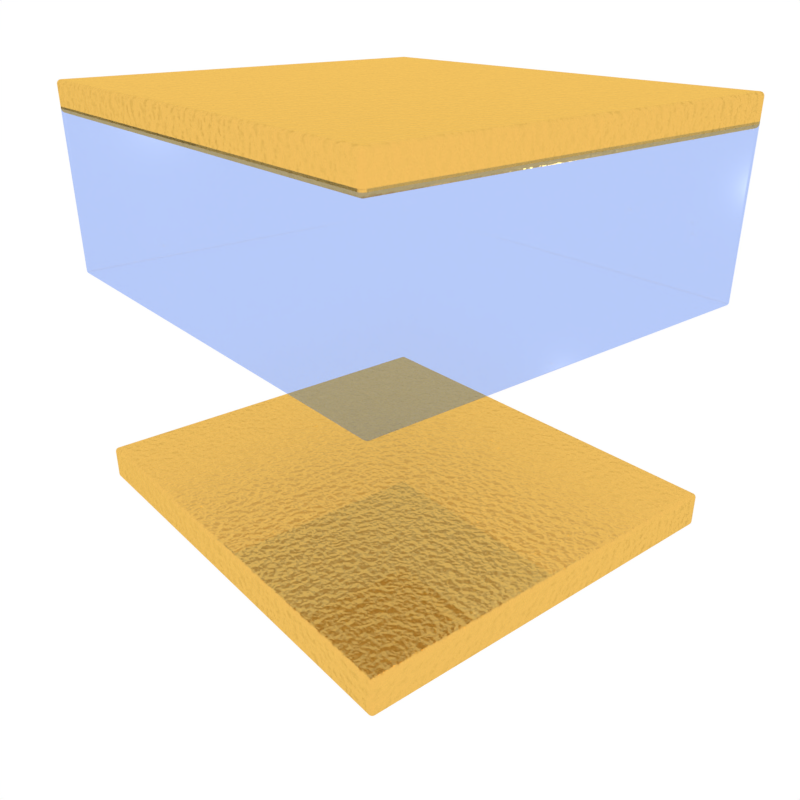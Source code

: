 # Source: QC_3D.blend  (saved by Blender 2.80.75; exported with 4.5.12 LTS)
import bpy
from mathutils import Matrix  # noqa: F401  (used for matrix-valued properties, if any)

bpy.ops.wm.read_factory_settings(use_empty=True)
scene = bpy.context.scene
scene.name = 'Scene'

# ---- collections
col_collection_1 = bpy.data.collections.new('Collection 1'); scene.collection.children.link(col_collection_1)
col_si_xyz = bpy.data.collections.new('Si.xyz'); scene.collection.children.link(col_si_xyz)
col_silicon = bpy.data.collections.new('Silicon'); col_si_xyz.children.link(col_silicon)
col_silicon_atom = bpy.data.collections.new('Silicon_atom'); col_silicon.children.link(col_silicon_atom)
col_gnr_xyz = bpy.data.collections.new('GNR.xyz'); scene.collection.children.link(col_gnr_xyz)
col_carbon = bpy.data.collections.new('Carbon'); col_gnr_xyz.children.link(col_carbon)
col_carbon_atom = bpy.data.collections.new('Carbon_atom'); col_carbon.children.link(col_carbon_atom)

# ---- materials (node trees are filled in below, after node groups)
mat_material = bpy.data.materials.new('Material')
mat_gold_001 = bpy.data.materials.new('Gold.001')
mat_gold_001.alpha_threshold = 0.0
mat_gold_001.roughness = 0.5
mat_material_005 = bpy.data.materials.new('Material.005')
mat_material_005.alpha_threshold = 0.0
mat_material_005.roughness = 0.5
mat_material_001 = bpy.data.materials.new('Material.001')
mat_carbon = bpy.data.materials.new('Carbon')
mat_carbon.diffuse_color = (0.56, 0.56, 0.56, 1.0)

# ---- material node trees
mat_material.use_nodes = True; mat_material.node_tree.nodes.clear()
_N = mat_material.node_tree.nodes; _L = mat_material.node_tree.links
n0 = _N.new('ShaderNodeOutputMaterial'); n0.name = 'Material Output'; n0.location = (300, 300)
n1 = _N.new('ShaderNodeBsdfPrincipled'); n1.name = 'Principled BSDF'; n1.location = (10, 300)
n1.distribution = 'GGX'
n1.subsurface_method = 'BURLEY'
n1.inputs[0].default_value = (0.7765, 0.1897, 0.8, 1.0)
n1.inputs[2].default_value = 0.418
n1.inputs[3].default_value = 1.45
n1.inputs[8].default_value = 1.0
n1.inputs[10].default_value = 0.07377
n1.inputs[13].default_value = 0.3197
n1.inputs[27].default_value = (0.0, 0.0, 0.0, 1.0)
n1.inputs[28].default_value = 1.0
_L.new(n1.outputs[0], n0.inputs[0])
n0.is_active_output = True
mat_gold_001.use_nodes = True; mat_gold_001.node_tree.nodes.clear()
_N = mat_gold_001.node_tree.nodes; _L = mat_gold_001.node_tree.links
n0 = _N.new('NodeFrame'); n0.name = 'Frame'; n0.location = (32, 942)
n0.label = 'Simple'
n0.width = 210
n1 = _N.new('NodeFrame'); n1.name = 'Frame.001'; n1.location = (-655, 503)
n1.label = 'Mix'
n1.width = 1395
n2 = _N.new('ShaderNodeOutputMaterial'); n2.name = 'Material Output'; n2.location = (785, 333)
n3 = _N.new('ShaderNodeBsdfAnisotropic'); n3.name = 'Glossy BSDF'; n3.location = (30, -30)
n3.distribution = 'GGX'
n3.inputs[0].default_value = (0.7991, 0.3864, 0.07227, 1.0)
n3.inputs[1].default_value = 0.0
n4 = _N.new('ShaderNodeBsdfAnisotropic'); n4.name = 'Glossy BSDF.001'; n4.location = (583, -170)
n4.distribution = 'GGX'
n4.inputs[0].default_value = (0.7991, 0.3864, 0.07227, 1.0)
n4.inputs[1].default_value = 0.0
n5 = _N.new('ShaderNodeLayerWeight'); n5.name = 'Layer Weight'; n5.location = (585, -30)
n6 = _N.new('ShaderNodeMixShader'); n6.name = 'Mix Shader'; n6.location = (1005, -255)
n7 = _N.new('ShaderNodeBsdfAnisotropic'); n7.name = 'Glossy BSDF.002'; n7.location = (798, -345)
n7.distribution = 'GGX'
n7.inputs[0].default_value = (1.0, 0.5682, 0.09226, 1.0)
n7.inputs[1].default_value = 0.7071
n8 = _N.new('ShaderNodeBsdfAnisotropic'); n8.name = 'Glossy BSDF.003'; n8.location = (773, -414)
n8.distribution = 'GGX'
n8.inputs[0].default_value = (1.0, 0.6553, 0.1665, 1.0)
n8.inputs[1].default_value = 0.3162
n9 = _N.new('ShaderNodeTexVoronoi'); n9.name = 'Voronoi Texture'; n9.location = (251, -102)
n10 = _N.new('ShaderNodeTexNoise'); n10.name = 'Noise Texture'; n10.location = (30, -199)
n10.inputs[2].default_value = 5.9
n10.inputs[3].default_value = 1.4
n10.inputs[8].default_value = 0.2
n11 = _N.new('ShaderNodeMixShader'); n11.name = 'Mix Shader.001'; n11.location = (1225, -246)
n12 = _N.new('ShaderNodeBump'); n12.name = 'Bump'; n12.location = (349, -254)
n12.inputs[0].default_value = 0.2091
n12.inputs[1].default_value = 1.3
n12.inputs[2].default_value = 1.0
n13 = _N.new('ShaderNodeMapping'); n13.name = 'Mapping'; n13.location = (-1062, 329)
n13.vector_type = 'TEXTURE'
n14 = _N.new('ShaderNodeTexCoord'); n14.name = 'Texture Coordinate'; n14.location = (-1246, 334)
n3.parent = n0
n4.parent = n1
n5.parent = n1
n6.parent = n1
n7.parent = n1
n8.parent = n1
n9.parent = n1
n10.parent = n1
n11.parent = n1
n12.parent = n1
_L.new(n5.outputs[1], n6.inputs[0])
_L.new(n4.outputs[0], n6.inputs[1])
_L.new(n7.outputs[0], n6.inputs[2])
_L.new(n6.outputs[0], n11.inputs[1])
_L.new(n11.outputs[0], n2.inputs[0])
_L.new(n8.outputs[0], n11.inputs[2])
_L.new(n12.outputs[0], n7.inputs[4])
_L.new(n12.outputs[0], n8.inputs[4])
_L.new(n12.outputs[0], n5.inputs[1])
_L.new(n10.outputs[1], n12.inputs[3])
_L.new(n13.outputs[0], n10.inputs[0])
_L.new(n14.outputs[3], n13.inputs[0])
n2.is_active_output = True
mat_material_005.use_nodes = True; mat_material_005.node_tree.nodes.clear()
_N = mat_material_005.node_tree.nodes; _L = mat_material_005.node_tree.links
n0 = _N.new('ShaderNodeOutputMaterial'); n0.name = 'Material Output'; n0.location = (460, 300)
n1 = _N.new('ShaderNodeMixShader'); n1.name = 'Mix Shader'; n1.location = (240, 338)
n1.inputs[0].default_value = 0.8947
n2 = _N.new('ShaderNodeBsdfTransparent'); n2.name = 'Transparent BSDF'; n2.location = (-46, 200)
n2.inputs[0].default_value = (0.6657, 0.7614, 1.0, 1.0)
n3 = _N.new('ShaderNodeBsdfDiffuse'); n3.name = 'Diffuse BSDF'; n3.location = (-289, 323)
n3.width = 184
n4 = _N.new('ShaderNodeBsdfAnisotropic'); n4.name = 'Glossy BSDF'; n4.location = (-42, 374)
n4.distribution = 'GGX'
n4.inputs[1].default_value = 0.2511
_L.new(n1.outputs[0], n0.inputs[0])
_L.new(n2.outputs[0], n1.inputs[2])
_L.new(n4.outputs[0], n1.inputs[1])
n0.is_active_output = True
mat_material_001.use_nodes = True; mat_material_001.node_tree.nodes.clear()
_N = mat_material_001.node_tree.nodes; _L = mat_material_001.node_tree.links
n0 = _N.new('ShaderNodeOutputMaterial'); n0.name = 'Material Output'; n0.location = (300, 300)
n1 = _N.new('ShaderNodeBsdfPrincipled'); n1.name = 'Principled BSDF'; n1.location = (10, 300)
n1.distribution = 'GGX'
n1.subsurface_method = 'BURLEY'
n1.inputs[0].default_value = (0.3227, 0.3227, 0.3227, 1.0)
n1.inputs[2].default_value = 0.418
n1.inputs[3].default_value = 1.45
n1.inputs[8].default_value = 1.0
n1.inputs[10].default_value = 0.07377
n1.inputs[13].default_value = 0.3197
n1.inputs[27].default_value = (0.0, 0.0, 0.0, 1.0)
n1.inputs[28].default_value = 1.0
_L.new(n1.outputs[0], n0.inputs[0])
n0.is_active_output = True

# ---- world
world_world = bpy.data.worlds.new('World'); scene.world = world_world
world_world.use_nodes = True; world_world.node_tree.nodes.clear()
_N = world_world.node_tree.nodes; _L = world_world.node_tree.links
n0 = _N.new('ShaderNodeOutputWorld'); n0.name = 'World Output'; n0.location = (300, 300)
n1 = _N.new('ShaderNodeBackground'); n1.name = 'Background'; n1.location = (10, 300)
n1.inputs[0].default_value = (1.0, 1.0, 1.0, 1.0)
_L.new(n1.outputs[0], n0.inputs[0])
n0.is_active_output = True
world_world.color = (0.05088, 0.05088, 0.05088)
world_world.use_sun_shadow = False
world_world.sun_shadow_jitter_overblur = 0.0
world_world.cycles.sampling_method = 'MANUAL'

# ---- cameras
cam_camera = bpy.data.cameras.new('Camera')
cam_camera.clip_end = 100.0
cam_camera.lens = 35.0
cam_camera.sensor_width = 32.0
cam_camera.sensor_height = 18.0
cam_camera.ortho_scale = 7.314
cam_camera.dof.focus_distance = 0.0

# ---- lights
light_lamp = bpy.data.lights.new('Lamp', 'POINT')
light_lamp.transmission_factor = 0.0
light_lamp.cutoff_distance = 30.0
light_lamp.energy = 100.0
light_lamp.shadow_buffer_clip_start = 1.001
light_lamp.shadow_soft_size = 0.1
light_lamp.shadow_maximum_resolution = 0.006
light_lamp.use_absolute_resolution = True

# ---- meshes
me_mesh_silicon = bpy.data.meshes.new('Mesh_Silicon')
me_mesh_silicon.from_pydata([(-25.51, -25.51, -2.925), (-22.75, -25.51, -2.925), (-19.99, -25.51, -2.925), (-17.24, -25.51, -2.925), (-14.48, -25.51, -2.925), (-11.72, -25.51, -2.925), (-8.963, -25.51, -2.925), (-6.205, -25.51, -2.925), (-3.447, -25.51, -2.925), (-0.6894, -25.51, -2.925), (2.068, -25.51, -2.925), (4.826, -25.51, -2.925), (7.584, -25.51, -2.925), (10.34, -25.51, -2.925), (13.1, -25.51, -2.925), (15.86, -25.51, -2.925), (18.61, -25.51, -2.925), (21.37, -25.51, -2.925), (24.13, -25.51, -2.925), (26.89, -25.51, -2.925), (-25.51, -22.75, -2.925), (-22.75, -22.75, -2.925), (-19.99, -22.75, -2.925), (-17.24, -22.75, -2.925), (-14.48, -22.75, -2.925), (-11.72, -22.75, -2.925), (-8.963, -22.75, -2.925), (-6.205, -22.75, -2.925), (-3.447, -22.75, -2.925), (-0.6894, -22.75, -2.925), (2.068, -22.75, -2.925), (4.826, -22.75, -2.925), (7.584, -22.75, -2.925), (10.34, -22.75, -2.925), (13.1, -22.75, -2.925), (15.86, -22.75, -2.925), (18.61, -22.75, -2.925), (21.37, -22.75, -2.925), (24.13, -22.75, -2.925), (26.89, -22.75, -2.925), (-25.51, -19.99, -2.925), (-22.75, -19.99, -2.925), (-19.99, -19.99, -2.925), (-17.24, -19.99, -2.925), (-14.48, -19.99, -2.925), (-11.72, -19.99, -2.925), (-8.963, -19.99, -2.925), (-6.205, -19.99, -2.925), (-3.447, -19.99, -2.925), (-0.6894, -19.99, -2.925), (2.068, -19.99, -2.925), (4.826, -19.99, -2.925), (7.584, -19.99, -2.925), (10.34, -19.99, -2.925), (13.1, -19.99, -2.925), (15.86, -19.99, -2.925), (18.61, -19.99, -2.925), (21.37, -19.99, -2.925), (24.13, -19.99, -2.925), (26.89, -19.99, -2.925), (-25.51, -17.24, -2.925), (-22.75, -17.24, -2.925), (-19.99, -17.24, -2.925), (-17.24, -17.24, -2.925), (-14.48, -17.24, -2.925), (-11.72, -17.24, -2.925), (-8.963, -17.24, -2.925), (-6.205, -17.24, -2.925), (-3.447, -17.24, -2.925), (-0.6894, -17.24, -2.925), (2.068, -17.24, -2.925), (4.826, -17.24, -2.925), (7.584, -17.24, -2.925), (10.34, -17.24, -2.925), (13.1, -17.24, -2.925), (15.86, -17.24, -2.925), (18.61, -17.24, -2.925), (21.37, -17.24, -2.925), (24.13, -17.24, -2.925), (26.89, -17.24, -2.925), (-25.51, -14.48, -2.925), (-22.75, -14.48, -2.925), (-19.99, -14.48, -2.925), (-17.24, -14.48, -2.925), (-14.48, -14.48, -2.925), (-11.72, -14.48, -2.925), (-8.963, -14.48, -2.925), (-6.205, -14.48, -2.925), (-3.447, -14.48, -2.925), (-0.6894, -14.48, -2.925), (2.068, -14.48, -2.925), (4.826, -14.48, -2.925), (7.584, -14.48, -2.925), (10.34, -14.48, -2.925), (13.1, -14.48, -2.925), (15.86, -14.48, -2.925), (18.61, -14.48, -2.925), (21.37, -14.48, -2.925), (24.13, -14.48, -2.925), (26.89, -14.48, -2.925), (-25.51, -11.72, -2.925), (-22.75, -11.72, -2.925), (-19.99, -11.72, -2.925), (-17.24, -11.72, -2.925), (-14.48, -11.72, -2.925), (-11.72, -11.72, -2.925), (-8.963, -11.72, -2.925), (-6.205, -11.72, -2.925), (-3.447, -11.72, -2.925), (-0.6894, -11.72, -2.925), (2.068, -11.72, -2.925), (4.826, -11.72, -2.925), (7.584, -11.72, -2.925), (10.34, -11.72, -2.925), (13.1, -11.72, -2.925), (15.86, -11.72, -2.925), (18.61, -11.72, -2.925), (21.37, -11.72, -2.925), (24.13, -11.72, -2.925), (26.89, -11.72, -2.925), (-25.51, -8.963, -2.925), (-22.75, -8.963, -2.925), (-19.99, -8.963, -2.925), (-17.24, -8.963, -2.925), (-14.48, -8.963, -2.925), (-11.72, -8.963, -2.925), (-8.963, -8.963, -2.925), (-6.205, -8.963, -2.925), (-3.447, -8.963, -2.925), (-0.6894, -8.963, -2.925), (2.068, -8.963, -2.925), (4.826, -8.963, -2.925), (7.584, -8.963, -2.925), (10.34, -8.963, -2.925), (13.1, -8.963, -2.925), (15.86, -8.963, -2.925), (18.61, -8.963, -2.925), (21.37, -8.963, -2.925), (24.13, -8.963, -2.925), (26.89, -8.963, -2.925), (-25.51, -6.205, -2.925), (-22.75, -6.205, -2.925), (-19.99, -6.205, -2.925), (-17.24, -6.205, -2.925), (-14.48, -6.205, -2.925), (-11.72, -6.205, -2.925), (-8.963, -6.205, -2.925), (-6.205, -6.205, -2.925), (-3.447, -6.205, -2.925), (-0.6894, -6.205, -2.925), (2.068, -6.205, -2.925), (4.826, -6.205, -2.925), (7.584, -6.205, -2.925), (10.34, -6.205, -2.925), (13.1, -6.205, -2.925), (15.86, -6.205, -2.925), (18.61, -6.205, -2.925), (21.37, -6.205, -2.925), (24.13, -6.205, -2.925), (26.89, -6.205, -2.925), (-25.51, -3.447, -2.925), (-22.75, -3.447, -2.925), (-19.99, -3.447, -2.925), (-17.24, -3.447, -2.925), (-14.48, -3.447, -2.925), (-11.72, -3.447, -2.925), (-8.963, -3.447, -2.925), (-6.205, -3.447, -2.925), (-3.447, -3.447, -2.925), (-0.6894, -3.447, -2.925), (2.068, -3.447, -2.925), (4.826, -3.447, -2.925), (7.584, -3.447, -2.925), (10.34, -3.447, -2.925), (13.1, -3.447, -2.925), (15.86, -3.447, -2.925), (18.61, -3.447, -2.925), (21.37, -3.447, -2.925), (24.13, -3.447, -2.925), (26.89, -3.447, -2.925), (-25.51, -0.6894, -2.925), (-22.75, -0.6894, -2.925), (-19.99, -0.6894, -2.925), (-17.24, -0.6894, -2.925), (-14.48, -0.6894, -2.925), (-11.72, -0.6894, -2.925), (-8.963, -0.6894, -2.925), (-6.205, -0.6894, -2.925), (-3.447, -0.6894, -2.925), (-0.6894, -0.6894, -2.925), (2.068, -0.6894, -2.925), (4.826, -0.6894, -2.925), (7.584, -0.6894, -2.925), (10.34, -0.6894, -2.925), (13.1, -0.6894, -2.925), (15.86, -0.6894, -2.925), (18.61, -0.6894, -2.925), (21.37, -0.6894, -2.925), (24.13, -0.6894, -2.925), (26.89, -0.6894, -2.925), (-25.51, 2.068, -2.925), (-22.75, 2.068, -2.925), (-19.99, 2.068, -2.925), (-17.24, 2.068, -2.925), (-14.48, 2.068, -2.925), (-11.72, 2.068, -2.925), (-8.963, 2.068, -2.925), (-6.205, 2.068, -2.925), (-3.447, 2.068, -2.925), (-0.6894, 2.068, -2.925), (2.068, 2.068, -2.925), (4.826, 2.068, -2.925), (7.584, 2.068, -2.925), (10.34, 2.068, -2.925), (13.1, 2.068, -2.925), (15.86, 2.068, -2.925), (18.61, 2.068, -2.925), (21.37, 2.068, -2.925), (24.13, 2.068, -2.925), (26.89, 2.068, -2.925), (-25.51, 4.826, -2.925), (-22.75, 4.826, -2.925), (-19.99, 4.826, -2.925), (-17.24, 4.826, -2.925), (-14.48, 4.826, -2.925), (-11.72, 4.826, -2.925), (-8.963, 4.826, -2.925), (-6.205, 4.826, -2.925), (-3.447, 4.826, -2.925), (-0.6894, 4.826, -2.925), (2.068, 4.826, -2.925), (4.826, 4.826, -2.925), (7.584, 4.826, -2.925), (10.34, 4.826, -2.925), (13.1, 4.826, -2.925), (15.86, 4.826, -2.925), (18.61, 4.826, -2.925), (21.37, 4.826, -2.925), (24.13, 4.826, -2.925), (26.89, 4.826, -2.925), (-25.51, 7.584, -2.925), (-22.75, 7.584, -2.925), (-19.99, 7.584, -2.925), (-17.24, 7.584, -2.925), (-14.48, 7.584, -2.925), (-11.72, 7.584, -2.925), (-8.963, 7.584, -2.925), (-6.205, 7.584, -2.925), (-3.447, 7.584, -2.925), (-0.6894, 7.584, -2.925), (2.068, 7.584, -2.925), (4.826, 7.584, -2.925), (7.584, 7.584, -2.925), (10.34, 7.584, -2.925), (13.1, 7.584, -2.925), (15.86, 7.584, -2.925), (18.61, 7.584, -2.925), (21.37, 7.584, -2.925), (24.13, 7.584, -2.925), (26.89, 7.584, -2.925), (-25.51, 10.34, -2.925), (-22.75, 10.34, -2.925), (-19.99, 10.34, -2.925), (-17.24, 10.34, -2.925), (-14.48, 10.34, -2.925), (-11.72, 10.34, -2.925), (-8.963, 10.34, -2.925), (-6.205, 10.34, -2.925), (-3.447, 10.34, -2.925), (-0.6894, 10.34, -2.925), (2.068, 10.34, -2.925), (4.826, 10.34, -2.925), (7.584, 10.34, -2.925), (10.34, 10.34, -2.925), (13.1, 10.34, -2.925), (15.86, 10.34, -2.925), (18.61, 10.34, -2.925), (21.37, 10.34, -2.925), (24.13, 10.34, -2.925), (26.89, 10.34, -2.925), (-25.51, 13.1, -2.925), (-22.75, 13.1, -2.925), (-19.99, 13.1, -2.925), (-17.24, 13.1, -2.925), (-14.48, 13.1, -2.925), (-11.72, 13.1, -2.925), (-8.963, 13.1, -2.925), (-6.205, 13.1, -2.925), (-3.447, 13.1, -2.925), (-0.6894, 13.1, -2.925), (2.068, 13.1, -2.925), (4.826, 13.1, -2.925), (7.584, 13.1, -2.925), (10.34, 13.1, -2.925), (13.1, 13.1, -2.925), (15.86, 13.1, -2.925), (18.61, 13.1, -2.925), (21.37, 13.1, -2.925), (24.13, 13.1, -2.925), (26.89, 13.1, -2.925), (-25.51, 15.86, -2.925), (-22.75, 15.86, -2.925), (-19.99, 15.86, -2.925), (-17.24, 15.86, -2.925), (-14.48, 15.86, -2.925), (-11.72, 15.86, -2.925), (-8.963, 15.86, -2.925), (-6.205, 15.86, -2.925), (-3.447, 15.86, -2.925), (-0.6894, 15.86, -2.925), (2.068, 15.86, -2.925), (4.826, 15.86, -2.925), (7.584, 15.86, -2.925), (10.34, 15.86, -2.925), (13.1, 15.86, -2.925), (15.86, 15.86, -2.925), (18.61, 15.86, -2.925), (21.37, 15.86, -2.925), (24.13, 15.86, -2.925), (26.89, 15.86, -2.925), (-25.51, 18.61, -2.925), (-22.75, 18.61, -2.925), (-19.99, 18.61, -2.925), (-17.24, 18.61, -2.925), (-14.48, 18.61, -2.925), (-11.72, 18.61, -2.925), (-8.963, 18.61, -2.925), (-6.205, 18.61, -2.925), (-3.447, 18.61, -2.925), (-0.6894, 18.61, -2.925), (2.068, 18.61, -2.925), (4.826, 18.61, -2.925), (7.584, 18.61, -2.925), (10.34, 18.61, -2.925), (13.1, 18.61, -2.925), (15.86, 18.61, -2.925), (18.61, 18.61, -2.925), (21.37, 18.61, -2.925), (24.13, 18.61, -2.925), (26.89, 18.61, -2.925), (-25.51, 21.37, -2.925), (-22.75, 21.37, -2.925), (-19.99, 21.37, -2.925), (-17.24, 21.37, -2.925), (-14.48, 21.37, -2.925), (-11.72, 21.37, -2.925), (-8.963, 21.37, -2.925), (-6.205, 21.37, -2.925), (-3.447, 21.37, -2.925), (-0.6894, 21.37, -2.925), (2.068, 21.37, -2.925), (4.826, 21.37, -2.925), (7.584, 21.37, -2.925), (10.34, 21.37, -2.925), (13.1, 21.37, -2.925), (15.86, 21.37, -2.925), (18.61, 21.37, -2.925), (21.37, 21.37, -2.925), (24.13, 21.37, -2.925), (26.89, 21.37, -2.925), (-26.89, -26.89, -0.975), (-24.13, -26.89, -0.975), (-21.37, -26.89, -0.975), (-18.61, -26.89, -0.975), (-15.86, -26.89, -0.975), (-13.1, -26.89, -0.975), (-10.34, -26.89, -0.975), (-7.584, -26.89, -0.975), (-4.826, -26.89, -0.975), (-2.068, -26.89, -0.975), (0.6894, -26.89, -0.975), (3.447, -26.89, -0.975), (6.205, -26.89, -0.975), (8.963, -26.89, -0.975), (11.72, -26.89, -0.975), (14.48, -26.89, -0.975), (17.24, -26.89, -0.975), (19.99, -26.89, -0.975), (22.75, -26.89, -0.975), (25.51, -26.89, -0.975), (-26.89, -24.13, -0.975), (-24.13, -24.13, -0.975), (-21.37, -24.13, -0.975), (-18.61, -24.13, -0.975), (-15.86, -24.13, -0.975), (-13.1, -24.13, -0.975), (-10.34, -24.13, -0.975), (-7.584, -24.13, -0.975), (-4.826, -24.13, -0.975), (-2.068, -24.13, -0.975), (0.6894, -24.13, -0.975), (3.447, -24.13, -0.975), (6.205, -24.13, -0.975), (8.963, -24.13, -0.975), (11.72, -24.13, -0.975), (14.48, -24.13, -0.975), (17.24, -24.13, -0.975), (19.99, -24.13, -0.975), (22.75, -24.13, -0.975), (25.51, -24.13, -0.975), (-26.89, -21.37, -0.975), (-24.13, -21.37, -0.975), (-21.37, -21.37, -0.975), (-18.61, -21.37, -0.975), (-15.86, -21.37, -0.975), (-13.1, -21.37, -0.975), (-10.34, -21.37, -0.975), (-7.584, -21.37, -0.975), (-4.826, -21.37, -0.975), (-2.068, -21.37, -0.975), (0.6894, -21.37, -0.975), (3.447, -21.37, -0.975), (6.205, -21.37, -0.975), (8.963, -21.37, -0.975), (11.72, -21.37, -0.975), (14.48, -21.37, -0.975), (17.24, -21.37, -0.975), (19.99, -21.37, -0.975), (22.75, -21.37, -0.975), (25.51, -21.37, -0.975), (-26.89, -18.61, -0.975), (-24.13, -18.61, -0.975), (-21.37, -18.61, -0.975), (-18.61, -18.61, -0.975), (-15.86, -18.61, -0.975), (-13.1, -18.61, -0.975), (-10.34, -18.61, -0.975), (-7.584, -18.61, -0.975), (-4.826, -18.61, -0.975), (-2.068, -18.61, -0.975), (0.6894, -18.61, -0.975), (3.447, -18.61, -0.975), (6.205, -18.61, -0.975), (8.963, -18.61, -0.975), (11.72, -18.61, -0.975), (14.48, -18.61, -0.975), (17.24, -18.61, -0.975), (19.99, -18.61, -0.975), (22.75, -18.61, -0.975), (25.51, -18.61, -0.975), (-26.89, -15.86, -0.975), (-24.13, -15.86, -0.975), (-21.37, -15.86, -0.975), (-18.61, -15.86, -0.975), (-15.86, -15.86, -0.975), (-13.1, -15.86, -0.975), (-10.34, -15.86, -0.975), (-7.584, -15.86, -0.975), (-4.826, -15.86, -0.975), (-2.068, -15.86, -0.975), (0.6894, -15.86, -0.975), (3.447, -15.86, -0.975), (6.205, -15.86, -0.975), (8.963, -15.86, -0.975), (11.72, -15.86, -0.975), (14.48, -15.86, -0.975), (17.24, -15.86, -0.975), (19.99, -15.86, -0.975), (22.75, -15.86, -0.975), (25.51, -15.86, -0.975), (-26.89, -13.1, -0.975), (-24.13, -13.1, -0.975), (-21.37, -13.1, -0.975), (-18.61, -13.1, -0.975), (-15.86, -13.1, -0.975), (-13.1, -13.1, -0.975), (-10.34, -13.1, -0.975), (-7.584, -13.1, -0.975), (-4.826, -13.1, -0.975), (-2.068, -13.1, -0.975), (0.6894, -13.1, -0.975), (3.447, -13.1, -0.975), (6.205, -13.1, -0.975), (8.963, -13.1, -0.975), (11.72, -13.1, -0.975), (14.48, -13.1, -0.975), (17.24, -13.1, -0.975), (19.99, -13.1, -0.975), (22.75, -13.1, -0.975), (25.51, -13.1, -0.975), (-26.89, -10.34, -0.975), (-24.13, -10.34, -0.975), (-21.37, -10.34, -0.975), (-18.61, -10.34, -0.975), (-15.86, -10.34, -0.975), (-13.1, -10.34, -0.975), (-10.34, -10.34, -0.975), (-7.584, -10.34, -0.975), (-4.826, -10.34, -0.975), (-2.068, -10.34, -0.975), (0.6894, -10.34, -0.975), (3.447, -10.34, -0.975), (6.205, -10.34, -0.975), (8.963, -10.34, -0.975), (11.72, -10.34, -0.975), (14.48, -10.34, -0.975), (17.24, -10.34, -0.975), (19.99, -10.34, -0.975), (22.75, -10.34, -0.975), (25.51, -10.34, -0.975), (-26.89, -7.584, -0.975), (-24.13, -7.584, -0.975), (-21.37, -7.584, -0.975), (-18.61, -7.584, -0.975), (-15.86, -7.584, -0.975), (-13.1, -7.584, -0.975), (-10.34, -7.584, -0.975), (-7.584, -7.584, -0.975), (-4.826, -7.584, -0.975), (-2.068, -7.584, -0.975), (0.6894, -7.584, -0.975), (3.447, -7.584, -0.975), (6.205, -7.584, -0.975), (8.963, -7.584, -0.975), (11.72, -7.584, -0.975), (14.48, -7.584, -0.975), (17.24, -7.584, -0.975), (19.99, -7.584, -0.975), (22.75, -7.584, -0.975), (25.51, -7.584, -0.975), (-26.89, -4.826, -0.975), (-24.13, -4.826, -0.975), (-21.37, -4.826, -0.975), (-18.61, -4.826, -0.975), (-15.86, -4.826, -0.975), (-13.1, -4.826, -0.975), (-10.34, -4.826, -0.975), (-7.584, -4.826, -0.975), (-4.826, -4.826, -0.975), (-2.068, -4.826, -0.975), (0.6894, -4.826, -0.975), (3.447, -4.826, -0.975), (6.205, -4.826, -0.975), (8.963, -4.826, -0.975), (11.72, -4.826, -0.975), (14.48, -4.826, -0.975), (17.24, -4.826, -0.975), (19.99, -4.826, -0.975), (22.75, -4.826, -0.975), (25.51, -4.826, -0.975), (-26.89, -2.068, -0.975), (-24.13, -2.068, -0.975), (-21.37, -2.068, -0.975), (-18.61, -2.068, -0.975), (-15.86, -2.068, -0.975), (-13.1, -2.068, -0.975), (-10.34, -2.068, -0.975), (-7.584, -2.068, -0.975), (-4.826, -2.068, -0.975), (-2.068, -2.068, -0.975), (0.6894, -2.068, -0.975), (3.447, -2.068, -0.975), (6.205, -2.068, -0.975), (8.963, -2.068, -0.975), (11.72, -2.068, -0.975), (14.48, -2.068, -0.975), (17.24, -2.068, -0.975), (19.99, -2.068, -0.975), (22.75, -2.068, -0.975), (25.51, -2.068, -0.975), (-26.89, 0.6894, -0.975), (-24.13, 0.6894, -0.975), (-21.37, 0.6894, -0.975), (-18.61, 0.6894, -0.975), (-15.86, 0.6894, -0.975), (-13.1, 0.6894, -0.975), (-10.34, 0.6894, -0.975), (-7.584, 0.6894, -0.975), (-4.826, 0.6894, -0.975), (-2.068, 0.6894, -0.975), (0.6894, 0.6894, -0.975), (3.447, 0.6894, -0.975), (6.205, 0.6894, -0.975), (8.963, 0.6894, -0.975), (11.72, 0.6894, -0.975), (14.48, 0.6894, -0.975), (17.24, 0.6894, -0.975), (19.99, 0.6894, -0.975), (22.75, 0.6894, -0.975), (25.51, 0.6894, -0.975), (-26.89, 3.447, -0.975), (-24.13, 3.447, -0.975), (-21.37, 3.447, -0.975), (-18.61, 3.447, -0.975), (-15.86, 3.447, -0.975), (-13.1, 3.447, -0.975), (-10.34, 3.447, -0.975), (-7.584, 3.447, -0.975), (-4.826, 3.447, -0.975), (-2.068, 3.447, -0.975), (0.6894, 3.447, -0.975), (3.447, 3.447, -0.975), (6.205, 3.447, -0.975), (8.963, 3.447, -0.975), (11.72, 3.447, -0.975), (14.48, 3.447, -0.975), (17.24, 3.447, -0.975), (19.99, 3.447, -0.975), (22.75, 3.447, -0.975), (25.51, 3.447, -0.975), (-26.89, 6.205, -0.975), (-24.13, 6.205, -0.975), (-21.37, 6.205, -0.975), (-18.61, 6.205, -0.975), (-15.86, 6.205, -0.975), (-13.1, 6.205, -0.975), (-10.34, 6.205, -0.975), (-7.584, 6.205, -0.975), (-4.826, 6.205, -0.975), (-2.068, 6.205, -0.975), (0.6894, 6.205, -0.975), (3.447, 6.205, -0.975), (6.205, 6.205, -0.975), (8.963, 6.205, -0.975), (11.72, 6.205, -0.975), (14.48, 6.205, -0.975), (17.24, 6.205, -0.975), (19.99, 6.205, -0.975), (22.75, 6.205, -0.975), (25.51, 6.205, -0.975), (-26.89, 8.963, -0.975), (-24.13, 8.963, -0.975), (-21.37, 8.963, -0.975), (-18.61, 8.963, -0.975), (-15.86, 8.963, -0.975), (-13.1, 8.963, -0.975), (-10.34, 8.963, -0.975), (-7.584, 8.963, -0.975), (-4.826, 8.963, -0.975), (-2.068, 8.963, -0.975), (0.6894, 8.963, -0.975), (3.447, 8.963, -0.975), (6.205, 8.963, -0.975), (8.963, 8.963, -0.975), (11.72, 8.963, -0.975), (14.48, 8.963, -0.975), (17.24, 8.963, -0.975), (19.99, 8.963, -0.975), (22.75, 8.963, -0.975), (25.51, 8.963, -0.975), (-26.89, 11.72, -0.975), (-24.13, 11.72, -0.975), (-21.37, 11.72, -0.975), (-18.61, 11.72, -0.975), (-15.86, 11.72, -0.975), (-13.1, 11.72, -0.975), (-10.34, 11.72, -0.975), (-7.584, 11.72, -0.975), (-4.826, 11.72, -0.975), (-2.068, 11.72, -0.975), (0.6894, 11.72, -0.975), (3.447, 11.72, -0.975), (6.205, 11.72, -0.975), (8.963, 11.72, -0.975), (11.72, 11.72, -0.975), (14.48, 11.72, -0.975), (17.24, 11.72, -0.975), (19.99, 11.72, -0.975), (22.75, 11.72, -0.975), (25.51, 11.72, -0.975), (-26.89, 14.48, -0.975), (-24.13, 14.48, -0.975), (-21.37, 14.48, -0.975), (-18.61, 14.48, -0.975), (-15.86, 14.48, -0.975), (-13.1, 14.48, -0.975), (-10.34, 14.48, -0.975), (-7.584, 14.48, -0.975), (-4.826, 14.48, -0.975), (-2.068, 14.48, -0.975), (0.6894, 14.48, -0.975), (3.447, 14.48, -0.975), (6.205, 14.48, -0.975), (8.963, 14.48, -0.975), (11.72, 14.48, -0.975), (14.48, 14.48, -0.975), (17.24, 14.48, -0.975), (19.99, 14.48, -0.975), (22.75, 14.48, -0.975), (25.51, 14.48, -0.975), (-26.89, 17.24, -0.975), (-24.13, 17.24, -0.975), (-21.37, 17.24, -0.975), (-18.61, 17.24, -0.975), (-15.86, 17.24, -0.975), (-13.1, 17.24, -0.975), (-10.34, 17.24, -0.975), (-7.584, 17.24, -0.975), (-4.826, 17.24, -0.975), (-2.068, 17.24, -0.975), (0.6894, 17.24, -0.975), (3.447, 17.24, -0.975), (6.205, 17.24, -0.975), (8.963, 17.24, -0.975), (11.72, 17.24, -0.975), (14.48, 17.24, -0.975), (17.24, 17.24, -0.975), (19.99, 17.24, -0.975), (22.75, 17.24, -0.975), (25.51, 17.24, -0.975), (-26.89, 19.99, -0.975), (-24.13, 19.99, -0.975), (-21.37, 19.99, -0.975), (-18.61, 19.99, -0.975), (-15.86, 19.99, -0.975), (-13.1, 19.99, -0.975), (-10.34, 19.99, -0.975), (-7.584, 19.99, -0.975), (-4.826, 19.99, -0.975), (-2.068, 19.99, -0.975), (0.6894, 19.99, -0.975), (3.447, 19.99, -0.975), (6.205, 19.99, -0.975), (8.963, 19.99, -0.975), (11.72, 19.99, -0.975), (14.48, 19.99, -0.975), (17.24, 19.99, -0.975), (19.99, 19.99, -0.975), (22.75, 19.99, -0.975), (25.51, 19.99, -0.975), (-25.51, -25.51, 0.975), (-22.75, -25.51, 0.975), (-19.99, -25.51, 0.975), (-17.24, -25.51, 0.975), (-14.48, -25.51, 0.975), (-11.72, -25.51, 0.975), (-8.963, -25.51, 0.975), (-6.205, -25.51, 0.975), (-3.447, -25.51, 0.975), (-0.6894, -25.51, 0.975), (2.068, -25.51, 0.975), (4.826, -25.51, 0.975), (7.584, -25.51, 0.975), (10.34, -25.51, 0.975), (13.1, -25.51, 0.975), (15.86, -25.51, 0.975), (18.61, -25.51, 0.975), (21.37, -25.51, 0.975), (24.13, -25.51, 0.975), (26.89, -25.51, 0.975), (-25.51, -22.75, 0.975), (-22.75, -22.75, 0.975), (-19.99, -22.75, 0.975), (-17.24, -22.75, 0.975), (-14.48, -22.75, 0.975), (-11.72, -22.75, 0.975), (-8.963, -22.75, 0.975), (-6.205, -22.75, 0.975), (-3.447, -22.75, 0.975), (-0.6894, -22.75, 0.975), (2.068, -22.75, 0.975), (4.826, -22.75, 0.975), (7.584, -22.75, 0.975), (10.34, -22.75, 0.975), (13.1, -22.75, 0.975), (15.86, -22.75, 0.975), (18.61, -22.75, 0.975), (21.37, -22.75, 0.975), (24.13, -22.75, 0.975), (26.89, -22.75, 0.975), (-25.51, -19.99, 0.975), (-22.75, -19.99, 0.975), (-19.99, -19.99, 0.975), (-17.24, -19.99, 0.975), (-14.48, -19.99, 0.975), (-11.72, -19.99, 0.975), (-8.963, -19.99, 0.975), (-6.205, -19.99, 0.975), (-3.447, -19.99, 0.975), (-0.6894, -19.99, 0.975), (2.068, -19.99, 0.975), (4.826, -19.99, 0.975), (7.584, -19.99, 0.975), (10.34, -19.99, 0.975), (13.1, -19.99, 0.975), (15.86, -19.99, 0.975), (18.61, -19.99, 0.975), (21.37, -19.99, 0.975), (24.13, -19.99, 0.975), (26.89, -19.99, 0.975), (-25.51, -17.24, 0.975), (-22.75, -17.24, 0.975), (-19.99, -17.24, 0.975), (-17.24, -17.24, 0.975), (-14.48, -17.24, 0.975), (-11.72, -17.24, 0.975), (-8.963, -17.24, 0.975), (-6.205, -17.24, 0.975), (-3.447, -17.24, 0.975), (-0.6894, -17.24, 0.975), (2.068, -17.24, 0.975), (4.826, -17.24, 0.975), (7.584, -17.24, 0.975), (10.34, -17.24, 0.975), (13.1, -17.24, 0.975), (15.86, -17.24, 0.975), (18.61, -17.24, 0.975), (21.37, -17.24, 0.975), (24.13, -17.24, 0.975), (26.89, -17.24, 0.975), (-25.51, -14.48, 0.975), (-22.75, -14.48, 0.975), (-19.99, -14.48, 0.975), (-17.24, -14.48, 0.975), (-14.48, -14.48, 0.975), (-11.72, -14.48, 0.975), (-8.963, -14.48, 0.975), (-6.205, -14.48, 0.975), (-3.447, -14.48, 0.975), (-0.6894, -14.48, 0.975), (2.068, -14.48, 0.975), (4.826, -14.48, 0.975), (7.584, -14.48, 0.975), (10.34, -14.48, 0.975), (13.1, -14.48, 0.975), (15.86, -14.48, 0.975), (18.61, -14.48, 0.975), (21.37, -14.48, 0.975), (24.13, -14.48, 0.975), (26.89, -14.48, 0.975), (-25.51, -11.72, 0.975), (-22.75, -11.72, 0.975), (-19.99, -11.72, 0.975), (-17.24, -11.72, 0.975), (-14.48, -11.72, 0.975), (-11.72, -11.72, 0.975), (-8.963, -11.72, 0.975), (-6.205, -11.72, 0.975), (-3.447, -11.72, 0.975), (-0.6894, -11.72, 0.975), (2.068, -11.72, 0.975), (4.826, -11.72, 0.975), (7.584, -11.72, 0.975), (10.34, -11.72, 0.975), (13.1, -11.72, 0.975), (15.86, -11.72, 0.975), (18.61, -11.72, 0.975), (21.37, -11.72, 0.975), (24.13, -11.72, 0.975), (26.89, -11.72, 0.975), (-25.51, -8.963, 0.975), (-22.75, -8.963, 0.975), (-19.99, -8.963, 0.975), (-17.24, -8.963, 0.975), (-14.48, -8.963, 0.975), (-11.72, -8.963, 0.975), (-8.963, -8.963, 0.975), (-6.205, -8.963, 0.975), (-3.447, -8.963, 0.975), (-0.6894, -8.963, 0.975), (2.068, -8.963, 0.975), (4.826, -8.963, 0.975), (7.584, -8.963, 0.975), (10.34, -8.963, 0.975), (13.1, -8.963, 0.975), (15.86, -8.963, 0.975), (18.61, -8.963, 0.975), (21.37, -8.963, 0.975), (24.13, -8.963, 0.975), (26.89, -8.963, 0.975), (-25.51, -6.205, 0.975), (-22.75, -6.205, 0.975), (-19.99, -6.205, 0.975), (-17.24, -6.205, 0.975), (-14.48, -6.205, 0.975), (-11.72, -6.205, 0.975), (-8.963, -6.205, 0.975), (-6.205, -6.205, 0.975), (-3.447, -6.205, 0.975), (-0.6894, -6.205, 0.975), (2.068, -6.205, 0.975), (4.826, -6.205, 0.975), (7.584, -6.205, 0.975), (10.34, -6.205, 0.975), (13.1, -6.205, 0.975), (15.86, -6.205, 0.975), (18.61, -6.205, 0.975), (21.37, -6.205, 0.975), (24.13, -6.205, 0.975), (26.89, -6.205, 0.975), (-25.51, -3.447, 0.975), (-22.75, -3.447, 0.975), (-19.99, -3.447, 0.975), (-17.24, -3.447, 0.975), (-14.48, -3.447, 0.975), (-11.72, -3.447, 0.975), (-8.963, -3.447, 0.975), (-6.205, -3.447, 0.975), (-3.447, -3.447, 0.975), (-0.6894, -3.447, 0.975), (2.068, -3.447, 0.975), (4.826, -3.447, 0.975), (7.584, -3.447, 0.975), (10.34, -3.447, 0.975), (13.1, -3.447, 0.975), (15.86, -3.447, 0.975), (18.61, -3.447, 0.975), (21.37, -3.447, 0.975), (24.13, -3.447, 0.975), (26.89, -3.447, 0.975), (-25.51, -0.6894, 0.975), (-22.75, -0.6894, 0.975), (-19.99, -0.6894, 0.975), (-17.24, -0.6894, 0.975), (-14.48, -0.6894, 0.975), (-11.72, -0.6894, 0.975), (-8.963, -0.6894, 0.975), (-6.205, -0.6894, 0.975), (-3.447, -0.6894, 0.975), (-0.6894, -0.6894, 0.975), (2.068, -0.6894, 0.975), (4.826, -0.6894, 0.975), (7.584, -0.6894, 0.975), (10.34, -0.6894, 0.975), (13.1, -0.6894, 0.975), (15.86, -0.6894, 0.975), (18.61, -0.6894, 0.975), (21.37, -0.6894, 0.975), (24.13, -0.6894, 0.975), (26.89, -0.6894, 0.975), (-25.51, 2.068, 0.975), (-22.75, 2.068, 0.975), (-19.99, 2.068, 0.975), (-17.24, 2.068, 0.975), (-14.48, 2.068, 0.975), (-11.72, 2.068, 0.975), (-8.963, 2.068, 0.975), (-6.205, 2.068, 0.975), (-3.447, 2.068, 0.975), (-0.6894, 2.068, 0.975), (2.068, 2.068, 0.975), (4.826, 2.068, 0.975), (7.584, 2.068, 0.975), (10.34, 2.068, 0.975), (13.1, 2.068, 0.975), (15.86, 2.068, 0.975), (18.61, 2.068, 0.975), (21.37, 2.068, 0.975), (24.13, 2.068, 0.975), (26.89, 2.068, 0.975), (-25.51, 4.826, 0.975), (-22.75, 4.826, 0.975), (-19.99, 4.826, 0.975), (-17.24, 4.826, 0.975), (-14.48, 4.826, 0.975), (-11.72, 4.826, 0.975), (-8.963, 4.826, 0.975), (-6.205, 4.826, 0.975), (-3.447, 4.826, 0.975), (-0.6894, 4.826, 0.975), (2.068, 4.826, 0.975), (4.826, 4.826, 0.975), (7.584, 4.826, 0.975), (10.34, 4.826, 0.975), (13.1, 4.826, 0.975), (15.86, 4.826, 0.975), (18.61, 4.826, 0.975), (21.37, 4.826, 0.975), (24.13, 4.826, 0.975), (26.89, 4.826, 0.975), (-25.51, 7.584, 0.975), (-22.75, 7.584, 0.975), (-19.99, 7.584, 0.975), (-17.24, 7.584, 0.975), (-14.48, 7.584, 0.975), (-11.72, 7.584, 0.975), (-8.963, 7.584, 0.975), (-6.205, 7.584, 0.975), (-3.447, 7.584, 0.975), (-0.6894, 7.584, 0.975), (2.068, 7.584, 0.975), (4.826, 7.584, 0.975), (7.584, 7.584, 0.975), (10.34, 7.584, 0.975), (13.1, 7.584, 0.975), (15.86, 7.584, 0.975), (18.61, 7.584, 0.975), (21.37, 7.584, 0.975), (24.13, 7.584, 0.975), (26.89, 7.584, 0.975), (-25.51, 10.34, 0.975), (-22.75, 10.34, 0.975), (-19.99, 10.34, 0.975), (-17.24, 10.34, 0.975), (-14.48, 10.34, 0.975), (-11.72, 10.34, 0.975), (-8.963, 10.34, 0.975), (-6.205, 10.34, 0.975), (-3.447, 10.34, 0.975), (-0.6894, 10.34, 0.975), (2.068, 10.34, 0.975), (4.826, 10.34, 0.975), (7.584, 10.34, 0.975), (10.34, 10.34, 0.975), (13.1, 10.34, 0.975), (15.86, 10.34, 0.975), (18.61, 10.34, 0.975), (21.37, 10.34, 0.975), (24.13, 10.34, 0.975), (26.89, 10.34, 0.975), (-25.51, 13.1, 0.975), (-22.75, 13.1, 0.975), (-19.99, 13.1, 0.975), (-17.24, 13.1, 0.975), (-14.48, 13.1, 0.975), (-11.72, 13.1, 0.975), (-8.963, 13.1, 0.975), (-6.205, 13.1, 0.975), (-3.447, 13.1, 0.975), (-0.6894, 13.1, 0.975), (2.068, 13.1, 0.975), (4.826, 13.1, 0.975), (7.584, 13.1, 0.975), (10.34, 13.1, 0.975), (13.1, 13.1, 0.975), (15.86, 13.1, 0.975), (18.61, 13.1, 0.975), (21.37, 13.1, 0.975), (24.13, 13.1, 0.975), (26.89, 13.1, 0.975), (-25.51, 15.86, 0.975), (-22.75, 15.86, 0.975), (-19.99, 15.86, 0.975), (-17.24, 15.86, 0.975), (-14.48, 15.86, 0.975), (-11.72, 15.86, 0.975), (-8.963, 15.86, 0.975), (-6.205, 15.86, 0.975), (-3.447, 15.86, 0.975), (-0.6894, 15.86, 0.975), (2.068, 15.86, 0.975), (4.826, 15.86, 0.975), (7.584, 15.86, 0.975), (10.34, 15.86, 0.975), (13.1, 15.86, 0.975), (15.86, 15.86, 0.975), (18.61, 15.86, 0.975), (21.37, 15.86, 0.975), (24.13, 15.86, 0.975), (26.89, 15.86, 0.975), (-25.51, 18.61, 0.975), (-22.75, 18.61, 0.975), (-19.99, 18.61, 0.975), (-17.24, 18.61, 0.975), (-14.48, 18.61, 0.975), (-11.72, 18.61, 0.975), (-8.963, 18.61, 0.975), (-6.205, 18.61, 0.975), (-3.447, 18.61, 0.975), (-0.6894, 18.61, 0.975), (2.068, 18.61, 0.975), (4.826, 18.61, 0.975), (7.584, 18.61, 0.975), (10.34, 18.61, 0.975), (13.1, 18.61, 0.975), (15.86, 18.61, 0.975), (18.61, 18.61, 0.975), (21.37, 18.61, 0.975), (24.13, 18.61, 0.975), (26.89, 18.61, 0.975), (-25.51, 21.37, 0.975), (-22.75, 21.37, 0.975), (-19.99, 21.37, 0.975), (-17.24, 21.37, 0.975), (-14.48, 21.37, 0.975), (-11.72, 21.37, 0.975), (-8.963, 21.37, 0.975), (-6.205, 21.37, 0.975), (-3.447, 21.37, 0.975), (-0.6894, 21.37, 0.975), (2.068, 21.37, 0.975), (4.826, 21.37, 0.975), (7.584, 21.37, 0.975), (10.34, 21.37, 0.975), (13.1, 21.37, 0.975), (15.86, 21.37, 0.975), (18.61, 21.37, 0.975), (21.37, 21.37, 0.975), (24.13, 21.37, 0.975), (26.89, 21.37, 0.975), (-26.89, -26.89, 2.925), (-24.13, -26.89, 2.925), (-21.37, -26.89, 2.925), (-18.61, -26.89, 2.925), (-15.86, -26.89, 2.925), (-13.1, -26.89, 2.925), (-10.34, -26.89, 2.925), (-7.584, -26.89, 2.925), (-4.826, -26.89, 2.925), (-2.068, -26.89, 2.925), (0.6894, -26.89, 2.925), (3.447, -26.89, 2.925), (6.205, -26.89, 2.925), (8.963, -26.89, 2.925), (11.72, -26.89, 2.925), (14.48, -26.89, 2.925), (17.24, -26.89, 2.925), (19.99, -26.89, 2.925), (22.75, -26.89, 2.925), (25.51, -26.89, 2.925), (-26.89, -24.13, 2.925), (-24.13, -24.13, 2.925), (-21.37, -24.13, 2.925), (-18.61, -24.13, 2.925), (-15.86, -24.13, 2.925), (-13.1, -24.13, 2.925), (-10.34, -24.13, 2.925), (-7.584, -24.13, 2.925), (-4.826, -24.13, 2.925), (-2.068, -24.13, 2.925), (0.6894, -24.13, 2.925), (3.447, -24.13, 2.925), (6.205, -24.13, 2.925), (8.963, -24.13, 2.925), (11.72, -24.13, 2.925), (14.48, -24.13, 2.925), (17.24, -24.13, 2.925), (19.99, -24.13, 2.925), (22.75, -24.13, 2.925), (25.51, -24.13, 2.925), (-26.89, -21.37, 2.925), (-24.13, -21.37, 2.925), (-21.37, -21.37, 2.925), (-18.61, -21.37, 2.925), (-15.86, -21.37, 2.925), (-13.1, -21.37, 2.925), (-10.34, -21.37, 2.925), (-7.584, -21.37, 2.925), (-4.826, -21.37, 2.925), (-2.068, -21.37, 2.925), (0.6894, -21.37, 2.925), (3.447, -21.37, 2.925), (6.205, -21.37, 2.925), (8.963, -21.37, 2.925), (11.72, -21.37, 2.925), (14.48, -21.37, 2.925), (17.24, -21.37, 2.925), (19.99, -21.37, 2.925), (22.75, -21.37, 2.925), (25.51, -21.37, 2.925), (-26.89, -18.61, 2.925), (-24.13, -18.61, 2.925), (-21.37, -18.61, 2.925), (-18.61, -18.61, 2.925), (-15.86, -18.61, 2.925), (-13.1, -18.61, 2.925), (-10.34, -18.61, 2.925), (-7.584, -18.61, 2.925), (-4.826, -18.61, 2.925), (-2.068, -18.61, 2.925), (0.6894, -18.61, 2.925), (3.447, -18.61, 2.925), (6.205, -18.61, 2.925), (8.963, -18.61, 2.925), (11.72, -18.61, 2.925), (14.48, -18.61, 2.925), (17.24, -18.61, 2.925), (19.99, -18.61, 2.925), (22.75, -18.61, 2.925), (25.51, -18.61, 2.925), (-26.89, -15.86, 2.925), (-24.13, -15.86, 2.925), (-21.37, -15.86, 2.925), (-18.61, -15.86, 2.925), (-15.86, -15.86, 2.925), (-13.1, -15.86, 2.925), (-10.34, -15.86, 2.925), (-7.584, -15.86, 2.925), (-4.826, -15.86, 2.925), (-2.068, -15.86, 2.925), (0.6894, -15.86, 2.925), (3.447, -15.86, 2.925), (6.205, -15.86, 2.925), (8.963, -15.86, 2.925), (11.72, -15.86, 2.925), (14.48, -15.86, 2.925), (17.24, -15.86, 2.925), (19.99, -15.86, 2.925), (22.75, -15.86, 2.925), (25.51, -15.86, 2.925), (-26.89, -13.1, 2.925), (-24.13, -13.1, 2.925), (-21.37, -13.1, 2.925), (-18.61, -13.1, 2.925), (-15.86, -13.1, 2.925), (-13.1, -13.1, 2.925), (-10.34, -13.1, 2.925), (-7.584, -13.1, 2.925), (-4.826, -13.1, 2.925), (-2.068, -13.1, 2.925), (0.6894, -13.1, 2.925), (3.447, -13.1, 2.925), (6.205, -13.1, 2.925), (8.963, -13.1, 2.925), (11.72, -13.1, 2.925), (14.48, -13.1, 2.925), (17.24, -13.1, 2.925), (19.99, -13.1, 2.925), (22.75, -13.1, 2.925), (25.51, -13.1, 2.925), (-26.89, -10.34, 2.925), (-24.13, -10.34, 2.925), (-21.37, -10.34, 2.925), (-18.61, -10.34, 2.925), (-15.86, -10.34, 2.925), (-13.1, -10.34, 2.925), (-10.34, -10.34, 2.925), (-7.584, -10.34, 2.925), (-4.826, -10.34, 2.925), (-2.068, -10.34, 2.925), (0.6894, -10.34, 2.925), (3.447, -10.34, 2.925), (6.205, -10.34, 2.925), (8.963, -10.34, 2.925), (11.72, -10.34, 2.925), (14.48, -10.34, 2.925), (17.24, -10.34, 2.925), (19.99, -10.34, 2.925), (22.75, -10.34, 2.925), (25.51, -10.34, 2.925), (-26.89, -7.584, 2.925), (-24.13, -7.584, 2.925), (-21.37, -7.584, 2.925), (-18.61, -7.584, 2.925), (-15.86, -7.584, 2.925), (-13.1, -7.584, 2.925), (-10.34, -7.584, 2.925), (-7.584, -7.584, 2.925), (-4.826, -7.584, 2.925), (-2.068, -7.584, 2.925), (0.6894, -7.584, 2.925), (3.447, -7.584, 2.925), (6.205, -7.584, 2.925), (8.963, -7.584, 2.925), (11.72, -7.584, 2.925), (14.48, -7.584, 2.925), (17.24, -7.584, 2.925), (19.99, -7.584, 2.925), (22.75, -7.584, 2.925), (25.51, -7.584, 2.925), (-26.89, -4.826, 2.925), (-24.13, -4.826, 2.925), (-21.37, -4.826, 2.925), (-18.61, -4.826, 2.925), (-15.86, -4.826, 2.925), (-13.1, -4.826, 2.925), (-10.34, -4.826, 2.925), (-7.584, -4.826, 2.925), (-4.826, -4.826, 2.925), (-2.068, -4.826, 2.925), (0.6894, -4.826, 2.925), (3.447, -4.826, 2.925), (6.205, -4.826, 2.925), (8.963, -4.826, 2.925), (11.72, -4.826, 2.925), (14.48, -4.826, 2.925), (17.24, -4.826, 2.925), (19.99, -4.826, 2.925), (22.75, -4.826, 2.925), (25.51, -4.826, 2.925), (-26.89, -2.068, 2.925), (-24.13, -2.068, 2.925), (-21.37, -2.068, 2.925), (-18.61, -2.068, 2.925), (-15.86, -2.068, 2.925), (-13.1, -2.068, 2.925), (-10.34, -2.068, 2.925), (-7.584, -2.068, 2.925), (-4.826, -2.068, 2.925), (-2.068, -2.068, 2.925), (0.6894, -2.068, 2.925), (3.447, -2.068, 2.925), (6.205, -2.068, 2.925), (8.963, -2.068, 2.925), (11.72, -2.068, 2.925), (14.48, -2.068, 2.925), (17.24, -2.068, 2.925), (19.99, -2.068, 2.925), (22.75, -2.068, 2.925), (25.51, -2.068, 2.925), (-26.89, 0.6894, 2.925), (-24.13, 0.6894, 2.925), (-21.37, 0.6894, 2.925), (-18.61, 0.6894, 2.925), (-15.86, 0.6894, 2.925), (-13.1, 0.6894, 2.925), (-10.34, 0.6894, 2.925), (-7.584, 0.6894, 2.925), (-4.826, 0.6894, 2.925), (-2.068, 0.6894, 2.925), (0.6894, 0.6894, 2.925), (3.447, 0.6894, 2.925), (6.205, 0.6894, 2.925), (8.963, 0.6894, 2.925), (11.72, 0.6894, 2.925), (14.48, 0.6894, 2.925), (17.24, 0.6894, 2.925), (19.99, 0.6894, 2.925), (22.75, 0.6894, 2.925), (25.51, 0.6894, 2.925), (-26.89, 3.447, 2.925), (-24.13, 3.447, 2.925), (-21.37, 3.447, 2.925), (-18.61, 3.447, 2.925), (-15.86, 3.447, 2.925), (-13.1, 3.447, 2.925), (-10.34, 3.447, 2.925), (-7.584, 3.447, 2.925), (-4.826, 3.447, 2.925), (-2.068, 3.447, 2.925), (0.6894, 3.447, 2.925), (3.447, 3.447, 2.925), (6.205, 3.447, 2.925), (8.963, 3.447, 2.925), (11.72, 3.447, 2.925), (14.48, 3.447, 2.925), (17.24, 3.447, 2.925), (19.99, 3.447, 2.925), (22.75, 3.447, 2.925), (25.51, 3.447, 2.925), (-26.89, 6.205, 2.925), (-24.13, 6.205, 2.925), (-21.37, 6.205, 2.925), (-18.61, 6.205, 2.925), (-15.86, 6.205, 2.925), (-13.1, 6.205, 2.925), (-10.34, 6.205, 2.925), (-7.584, 6.205, 2.925), (-4.826, 6.205, 2.925), (-2.068, 6.205, 2.925), (0.6894, 6.205, 2.925), (3.447, 6.205, 2.925), (6.205, 6.205, 2.925), (8.963, 6.205, 2.925), (11.72, 6.205, 2.925), (14.48, 6.205, 2.925), (17.24, 6.205, 2.925), (19.99, 6.205, 2.925), (22.75, 6.205, 2.925), (25.51, 6.205, 2.925), (-26.89, 8.963, 2.925), (-24.13, 8.963, 2.925), (-21.37, 8.963, 2.925), (-18.61, 8.963, 2.925), (-15.86, 8.963, 2.925), (-13.1, 8.963, 2.925), (-10.34, 8.963, 2.925), (-7.584, 8.963, 2.925), (-4.826, 8.963, 2.925), (-2.068, 8.963, 2.925), (0.6894, 8.963, 2.925), (3.447, 8.963, 2.925), (6.205, 8.963, 2.925), (8.963, 8.963, 2.925), (11.72, 8.963, 2.925), (14.48, 8.963, 2.925), (17.24, 8.963, 2.925), (19.99, 8.963, 2.925), (22.75, 8.963, 2.925), (25.51, 8.963, 2.925), (-26.89, 11.72, 2.925), (-24.13, 11.72, 2.925), (-21.37, 11.72, 2.925), (-18.61, 11.72, 2.925), (-15.86, 11.72, 2.925), (-13.1, 11.72, 2.925), (-10.34, 11.72, 2.925), (-7.584, 11.72, 2.925), (-4.826, 11.72, 2.925), (-2.068, 11.72, 2.925), (0.6894, 11.72, 2.925), (3.447, 11.72, 2.925), (6.205, 11.72, 2.925), (8.963, 11.72, 2.925), (11.72, 11.72, 2.925), (14.48, 11.72, 2.925), (17.24, 11.72, 2.925), (19.99, 11.72, 2.925), (22.75, 11.72, 2.925), (25.51, 11.72, 2.925), (-26.89, 14.48, 2.925), (-24.13, 14.48, 2.925), (-21.37, 14.48, 2.925), (-18.61, 14.48, 2.925), (-15.86, 14.48, 2.925), (-13.1, 14.48, 2.925), (-10.34, 14.48, 2.925), (-7.584, 14.48, 2.925), (-4.826, 14.48, 2.925), (-2.068, 14.48, 2.925), (0.6894, 14.48, 2.925), (3.447, 14.48, 2.925), (6.205, 14.48, 2.925), (8.963, 14.48, 2.925), (11.72, 14.48, 2.925), (14.48, 14.48, 2.925), (17.24, 14.48, 2.925), (19.99, 14.48, 2.925), (22.75, 14.48, 2.925), (25.51, 14.48, 2.925), (-26.89, 17.24, 2.925), (-24.13, 17.24, 2.925), (-21.37, 17.24, 2.925), (-18.61, 17.24, 2.925), (-15.86, 17.24, 2.925), (-13.1, 17.24, 2.925), (-10.34, 17.24, 2.925), (-7.584, 17.24, 2.925), (-4.826, 17.24, 2.925), (-2.068, 17.24, 2.925), (0.6894, 17.24, 2.925), (3.447, 17.24, 2.925), (6.205, 17.24, 2.925), (8.963, 17.24, 2.925), (11.72, 17.24, 2.925), (14.48, 17.24, 2.925), (17.24, 17.24, 2.925), (19.99, 17.24, 2.925), (22.75, 17.24, 2.925), (25.51, 17.24, 2.925), (-26.89, 19.99, 2.925), (-24.13, 19.99, 2.925), (-21.37, 19.99, 2.925), (-18.61, 19.99, 2.925), (-15.86, 19.99, 2.925), (-13.1, 19.99, 2.925), (-10.34, 19.99, 2.925), (-7.584, 19.99, 2.925), (-4.826, 19.99, 2.925), (-2.068, 19.99, 2.925), (0.6894, 19.99, 2.925), (3.447, 19.99, 2.925), (6.205, 19.99, 2.925), (8.963, 19.99, 2.925), (11.72, 19.99, 2.925), (14.48, 19.99, 2.925), (17.24, 19.99, 2.925), (19.99, 19.99, 2.925), (22.75, 19.99, 2.925), (25.51, 19.99, 2.925)], [], [])
me_mesh_silicon.materials.append(mat_material)
me_mesh_silicon.use_remesh_preserve_volume = False
me_mesh_silicon.use_remesh_preserve_attributes = False
me_mesh_silicon.use_mirror_vertex_groups = False
me_mesh_silicon.update()
me_cube = bpy.data.meshes.new('Cube')
me_cube.from_pydata([(-5.626, -5.023, -0.4421), (-5.626, -5.023, 0.4421), (-5.626, 5.023, -0.4421), (-5.626, 5.023, 0.4421), (5.626, -5.023, -0.4421), (5.626, -5.023, 0.4421), (5.626, 5.023, -0.4421), (5.626, 5.023, 0.4421)], [], [(0, 1, 3, 2), (2, 3, 7, 6), (6, 7, 5, 4), (4, 5, 1, 0), (2, 6, 4, 0), (7, 3, 1, 5)])
_uv = me_cube.uv_layers.new(name='UVMap')
_uv.uv.foreach_set('vector', [0.375, 0.0, 0.625, 0.0, 0.625, 0.25, 0.375, 0.25, 0.375, 0.25, 0.625, 0.25, 0.625, 0.5, 0.375, 0.5, 0.375, 0.5, 0.625, 0.5, 0.625, 0.75, 0.375, 0.75, 0.375, 0.75, 0.625, 0.75, 0.625, 1.0, 0.375, 1.0, 0.125, 0.5, 0.375, 0.5, 0.375, 0.75, 0.125, 0.75, 0.625, 0.5, 0.875, 0.5, 0.875, 0.75, 0.625, 0.75])
me_cube.materials.append(mat_gold_001)
me_cube.use_remesh_preserve_volume = False
me_cube.use_remesh_preserve_attributes = False
me_cube.use_mirror_vertex_groups = False
me_cube.update()
me_cube_002 = bpy.data.meshes.new('Cube.002')
me_cube_002.from_pydata([(-5.626, -5.023, -2.551), (-5.626, -5.023, 2.551), (-5.626, 5.023, -2.551), (-5.626, 5.023, 2.551), (5.626, -5.023, -2.551), (5.626, -5.023, 2.551), (5.626, 5.023, -2.551), (5.626, 5.023, 2.551)], [], [(0, 1, 3, 2), (2, 3, 7, 6), (6, 7, 5, 4), (4, 5, 1, 0), (2, 6, 4, 0), (7, 3, 1, 5)])
_uv = me_cube_002.uv_layers.new(name='UVMap')
_uv.uv.foreach_set('vector', [0.375, 0.0, 0.625, 0.0, 0.625, 0.25, 0.375, 0.25, 0.375, 0.25, 0.625, 0.25, 0.625, 0.5, 0.375, 0.5, 0.375, 0.5, 0.625, 0.5, 0.625, 0.75, 0.375, 0.75, 0.375, 0.75, 0.625, 0.75, 0.625, 1.0, 0.375, 1.0, 0.125, 0.5, 0.375, 0.5, 0.375, 0.75, 0.125, 0.75, 0.625, 0.5, 0.875, 0.5, 0.875, 0.75, 0.625, 0.75])
me_cube_002.materials.append(mat_material_005)
me_cube_002.use_remesh_preserve_volume = False
me_cube_002.use_remesh_preserve_attributes = False
me_cube_002.use_mirror_vertex_groups = False
me_cube_002.update()
me_cube_003 = bpy.data.meshes.new('Cube.003')
me_cube_003.from_pydata([(-5.626, -5.023, -0.3573), (-5.626, -5.023, 0.3573), (-5.626, 5.023, -0.3573), (-5.626, 5.023, 0.3573), (5.626, -5.023, -0.3573), (5.626, -5.023, 0.3573), (5.626, 5.023, -0.3573), (5.626, 5.023, 0.3573)], [], [(0, 1, 3, 2), (2, 3, 7, 6), (6, 7, 5, 4), (4, 5, 1, 0), (2, 6, 4, 0), (7, 3, 1, 5)])
_uv = me_cube_003.uv_layers.new(name='UVMap')
_uv.uv.foreach_set('vector', [0.375, 0.0, 0.625, 0.0, 0.625, 0.25, 0.375, 0.25, 0.375, 0.25, 0.625, 0.25, 0.625, 0.5, 0.375, 0.5, 0.375, 0.5, 0.625, 0.5, 0.625, 0.75, 0.375, 0.75, 0.375, 0.75, 0.625, 0.75, 0.625, 1.0, 0.375, 1.0, 0.125, 0.5, 0.375, 0.5, 0.375, 0.75, 0.125, 0.75, 0.625, 0.5, 0.875, 0.5, 0.875, 0.75, 0.625, 0.75])
me_cube_003.materials.append(mat_gold_001)
me_cube_003.use_remesh_preserve_volume = False
me_cube_003.use_remesh_preserve_attributes = False
me_cube_003.use_mirror_vertex_groups = False
me_cube_003.update()
me_mesh_carbon = bpy.data.meshes.new('Mesh_Carbon')
me_mesh_carbon.from_pydata([(-31.24, -23.98, -1.001e-05), (-30.53, -22.75, -1.006e-05), (-31.24, -21.52, -1.012e-05), (-30.53, -20.29, -1.017e-05), (-31.24, -19.06, -1.022e-05), (-30.53, -17.83, -1.028e-05), (-31.24, -16.6, -1.033e-05), (-30.53, -15.37, -1.038e-05), (-31.24, -14.14, -1.044e-05), (-30.53, -12.91, -1.049e-05), (-31.24, -11.68, -1.055e-05), (-30.53, -10.45, -1.06e-05), (-31.24, -9.223, -1.065e-05), (-30.53, -7.993, -1.071e-05), (-31.24, -6.764, -1.076e-05), (-30.53, -5.534, -1.081e-05), (-31.24, -4.304, -1.087e-05), (-30.53, -3.074, -1.092e-05), (-31.24, -1.845, -1.098e-05), (-30.53, -0.6149, -1.103e-05), (-31.24, 0.6149, -1.108e-05), (-30.53, 1.845, -1.114e-05), (-31.24, 3.074, -1.119e-05), (-30.53, 4.304, -1.124e-05), (-31.24, 5.534, -1.13e-05), (-30.53, 6.764, -1.135e-05), (-31.24, 7.993, -1.141e-05), (-30.53, 9.223, -1.146e-05), (-31.24, 10.45, -1.151e-05), (-30.53, 11.68, -1.157e-05), (-31.24, 12.91, -1.162e-05), (-30.53, 14.14, -1.167e-05), (-31.24, 15.37, -1.173e-05), (-30.53, 16.6, -1.178e-05), (-31.24, 17.83, -1.184e-05), (-30.53, 19.06, -1.189e-05), (-31.24, 20.29, -1.194e-05), (-30.53, 21.52, -1.2e-05), (-31.24, 22.75, -1.205e-05), (-30.53, 23.98, -1.21e-05), (-29.11, -22.75, -1.006e-05), (-28.4, -21.52, -1.012e-05), (-29.11, -20.29, -1.017e-05), (-28.4, -19.06, -1.022e-05), (-29.11, -17.83, -1.028e-05), (-28.4, -16.6, -1.033e-05), (-29.11, -15.37, -1.038e-05), (-28.4, -14.14, -1.044e-05), (-29.11, -12.91, -1.049e-05), (-28.4, -11.68, -1.055e-05), (-29.11, -10.45, -1.06e-05), (-28.4, -9.223, -1.065e-05), (-29.11, -7.993, -1.071e-05), (-28.4, -6.764, -1.076e-05), (-29.11, -5.534, -1.081e-05), (-28.4, -4.304, -1.087e-05), (-29.11, -3.074, -1.092e-05), (-28.4, -1.845, -1.098e-05), (-29.11, -0.6149, -1.103e-05), (-28.4, 0.6149, -1.108e-05), (-29.11, 1.845, -1.114e-05), (-28.4, 3.074, -1.119e-05), (-29.11, 4.304, -1.124e-05), (-28.4, 5.534, -1.13e-05), (-29.11, 6.764, -1.135e-05), (-28.4, 7.993, -1.141e-05), (-29.11, 9.223, -1.146e-05), (-28.4, 10.45, -1.151e-05), (-29.11, 11.68, -1.157e-05), (-28.4, 12.91, -1.162e-05), (-29.11, 14.14, -1.167e-05), (-28.4, 15.37, -1.173e-05), (-29.11, 16.6, -1.178e-05), (-28.4, 17.83, -1.184e-05), (-29.11, 19.06, -1.189e-05), (-28.4, 20.29, -1.194e-05), (-29.11, 21.52, -1.2e-05), (-28.4, 22.75, -1.205e-05), (-29.11, 23.98, -1.21e-05), (-28.4, -23.98, -1.001e-05), (-26.98, -23.98, -1.001e-05), (-26.27, -22.75, -1.006e-05), (-26.98, -21.52, -1.012e-05), (-26.27, -20.29, -1.017e-05), (-26.98, -19.06, -1.022e-05), (-26.27, -17.83, -1.028e-05), (-26.98, -16.6, -1.033e-05), (-26.27, -15.37, -1.038e-05), (-26.98, -14.14, -1.044e-05), (-26.27, -12.91, -1.049e-05), (-26.98, -11.68, -1.055e-05), (-26.27, -10.45, -1.06e-05), (-26.98, -9.223, -1.065e-05), (-26.27, -7.993, -1.071e-05), (-26.98, -6.764, -1.076e-05), (-26.27, -5.534, -1.081e-05), (-26.98, -4.304, -1.087e-05), (-26.27, -3.074, -1.092e-05), (-26.98, -1.845, -1.098e-05), (-26.27, -0.6149, -1.103e-05), (-26.98, 0.6149, -1.108e-05), (-26.27, 1.845, -1.114e-05), (-26.98, 3.074, -1.119e-05), (-26.27, 4.304, -1.124e-05), (-26.98, 5.534, -1.13e-05), (-26.27, 6.764, -1.135e-05), (-26.98, 7.993, -1.141e-05), (-26.27, 9.223, -1.146e-05), (-26.98, 10.45, -1.151e-05), (-26.27, 11.68, -1.157e-05), (-26.98, 12.91, -1.162e-05), (-26.27, 14.14, -1.167e-05), (-26.98, 15.37, -1.173e-05), (-26.27, 16.6, -1.178e-05), (-26.98, 17.83, -1.184e-05), (-26.27, 19.06, -1.189e-05), (-26.98, 20.29, -1.194e-05), (-26.27, 21.52, -1.2e-05), (-26.98, 22.75, -1.205e-05), (-26.27, 23.98, -1.21e-05), (-24.85, -22.75, -1.006e-05), (-24.14, -21.52, -1.012e-05), (-24.85, -20.29, -1.017e-05), (-24.14, -19.06, -1.022e-05), (-24.85, -17.83, -1.028e-05), (-24.14, -16.6, -1.033e-05), (-24.85, -15.37, -1.038e-05), (-24.14, -14.14, -1.044e-05), (-24.85, -12.91, -1.049e-05), (-24.14, -11.68, -1.055e-05), (-24.85, -10.45, -1.06e-05), (-24.14, -9.223, -1.065e-05), (-24.85, -7.993, -1.071e-05), (-24.14, -6.764, -1.076e-05), (-24.85, -5.534, -1.081e-05), (-24.14, -4.304, -1.087e-05), (-24.85, -3.074, -1.092e-05), (-24.14, -1.845, -1.098e-05), (-24.85, -0.6149, -1.103e-05), (-24.14, 0.6149, -1.108e-05), (-24.85, 1.845, -1.114e-05), (-24.14, 3.074, -1.119e-05), (-24.85, 4.304, -1.124e-05), (-24.14, 5.534, -1.13e-05), (-24.85, 6.764, -1.135e-05), (-24.14, 7.993, -1.141e-05), (-24.85, 9.223, -1.146e-05), (-24.14, 10.45, -1.151e-05), (-24.85, 11.68, -1.157e-05), (-24.14, 12.91, -1.162e-05), (-24.85, 14.14, -1.167e-05), (-24.14, 15.37, -1.173e-05), (-24.85, 16.6, -1.178e-05), (-24.14, 17.83, -1.184e-05), (-24.85, 19.06, -1.189e-05), (-24.14, 20.29, -1.194e-05), (-24.85, 21.52, -1.2e-05), (-24.14, 22.75, -1.205e-05), (-24.85, 23.98, -1.21e-05), (-24.14, -23.98, -1.001e-05), (-22.72, -23.98, -1.001e-05), (-22.01, -22.75, -1.006e-05), (-22.72, -21.52, -1.012e-05), (-22.01, -20.29, -1.017e-05), (-22.72, -19.06, -1.022e-05), (-22.01, -17.83, -1.028e-05), (-22.72, -16.6, -1.033e-05), (-22.01, -15.37, -1.038e-05), (-22.72, -14.14, -1.044e-05), (-22.01, -12.91, -1.049e-05), (-22.72, -11.68, -1.055e-05), (-22.01, -10.45, -1.06e-05), (-22.72, -9.223, -1.065e-05), (-22.01, -7.993, -1.071e-05), (-22.72, -6.764, -1.076e-05), (-22.01, -5.534, -1.081e-05), (-22.72, -4.304, -1.087e-05), (-22.01, -3.074, -1.092e-05), (-22.72, -1.845, -1.098e-05), (-22.01, -0.6149, -1.103e-05), (-22.72, 0.6149, -1.108e-05), (-22.01, 1.845, -1.114e-05), (-22.72, 3.074, -1.119e-05), (-22.01, 4.304, -1.124e-05), (-22.72, 5.534, -1.13e-05), (-22.01, 6.764, -1.135e-05), (-22.72, 7.993, -1.141e-05), (-22.01, 9.223, -1.146e-05), (-22.72, 10.45, -1.151e-05), (-22.01, 11.68, -1.157e-05), (-22.72, 12.91, -1.162e-05), (-22.01, 14.14, -1.167e-05), (-22.72, 15.37, -1.173e-05), (-22.01, 16.6, -1.178e-05), (-22.72, 17.83, -1.184e-05), (-22.01, 19.06, -1.189e-05), (-22.72, 20.29, -1.194e-05), (-22.01, 21.52, -1.2e-05), (-22.72, 22.75, -1.205e-05), (-22.01, 23.98, -1.21e-05), (-20.59, -22.75, -1.006e-05), (-19.88, -21.52, -1.012e-05), (-20.59, -20.29, -1.017e-05), (-19.88, -19.06, -1.022e-05), (-20.59, -17.83, -1.028e-05), (-19.88, -16.6, -1.033e-05), (-20.59, -15.37, -1.038e-05), (-19.88, -14.14, -1.044e-05), (-20.59, -12.91, -1.049e-05), (-19.88, -11.68, -1.055e-05), (-20.59, -10.45, -1.06e-05), (-19.88, -9.223, -1.065e-05), (-20.59, -7.993, -1.071e-05), (-19.88, -6.764, -1.076e-05), (-20.59, -5.534, -1.081e-05), (-19.88, -4.304, -1.087e-05), (-20.59, -3.074, -1.092e-05), (-19.88, -1.845, -1.098e-05), (-20.59, -0.6149, -1.103e-05), (-19.88, 0.6149, -1.108e-05), (-20.59, 1.845, -1.114e-05), (-19.88, 3.074, -1.119e-05), (-20.59, 4.304, -1.124e-05), (-19.88, 5.534, -1.13e-05), (-20.59, 6.764, -1.135e-05), (-19.88, 7.993, -1.141e-05), (-20.59, 9.223, -1.146e-05), (-19.88, 10.45, -1.151e-05), (-20.59, 11.68, -1.157e-05), (-19.88, 12.91, -1.162e-05), (-20.59, 14.14, -1.167e-05), (-19.88, 15.37, -1.173e-05), (-20.59, 16.6, -1.178e-05), (-19.88, 17.83, -1.184e-05), (-20.59, 19.06, -1.189e-05), (-19.88, 20.29, -1.194e-05), (-20.59, 21.52, -1.2e-05), (-19.88, 22.75, -1.205e-05), (-20.59, 23.98, -1.21e-05), (-19.88, -23.98, -1.001e-05), (-18.46, -23.98, -1.001e-05), (-17.75, -22.75, -1.006e-05), (-18.46, -21.52, -1.012e-05), (-17.75, -20.29, -1.017e-05), (-18.46, -19.06, -1.022e-05), (-17.75, -17.83, -1.028e-05), (-18.46, -16.6, -1.033e-05), (-17.75, -15.37, -1.038e-05), (-18.46, -14.14, -1.044e-05), (-17.75, -12.91, -1.049e-05), (-18.46, -11.68, -1.055e-05), (-17.75, -10.45, -1.06e-05), (-18.46, -9.223, -1.065e-05), (-17.75, -7.993, -1.071e-05), (-18.46, -6.764, -1.076e-05), (-17.75, -5.534, -1.081e-05), (-18.46, -4.304, -1.087e-05), (-17.75, -3.074, -1.092e-05), (-18.46, -1.845, -1.098e-05), (-17.75, -0.6149, -1.103e-05), (-18.46, 0.6149, -1.108e-05), (-17.75, 1.845, -1.114e-05), (-18.46, 3.074, -1.119e-05), (-17.75, 4.304, -1.124e-05), (-18.46, 5.534, -1.13e-05), (-17.75, 6.764, -1.135e-05), (-18.46, 7.993, -1.141e-05), (-17.75, 9.223, -1.146e-05), (-18.46, 10.45, -1.151e-05), (-17.75, 11.68, -1.157e-05), (-18.46, 12.91, -1.162e-05), (-17.75, 14.14, -1.167e-05), (-18.46, 15.37, -1.173e-05), (-17.75, 16.6, -1.178e-05), (-18.46, 17.83, -1.184e-05), (-17.75, 19.06, -1.189e-05), (-18.46, 20.29, -1.194e-05), (-17.75, 21.52, -1.2e-05), (-18.46, 22.75, -1.205e-05), (-17.75, 23.98, -1.21e-05), (-16.33, -22.75, -1.006e-05), (-15.62, -21.52, -1.012e-05), (-16.33, -20.29, -1.017e-05), (-15.62, -19.06, -1.022e-05), (-16.33, -17.83, -1.028e-05), (-15.62, -16.6, -1.033e-05), (-16.33, -15.37, -1.038e-05), (-15.62, -14.14, -1.044e-05), (-16.33, -12.91, -1.049e-05), (-15.62, -11.68, -1.055e-05), (-16.33, -10.45, -1.06e-05), (-15.62, -9.223, -1.065e-05), (-16.33, -7.993, -1.071e-05), (-15.62, -6.764, -1.076e-05), (-16.33, -5.534, -1.081e-05), (-15.62, -4.304, -1.087e-05), (-16.33, -3.074, -1.092e-05), (-15.62, -1.845, -1.098e-05), (-16.33, -0.6149, -1.103e-05), (-15.62, 0.6149, -1.108e-05), (-16.33, 1.845, -1.114e-05), (-15.62, 3.074, -1.119e-05), (-16.33, 4.304, -1.124e-05), (-15.62, 5.534, -1.13e-05), (-16.33, 6.764, -1.135e-05), (-15.62, 7.993, -1.141e-05), (-16.33, 9.223, -1.146e-05), (-15.62, 10.45, -1.151e-05), (-16.33, 11.68, -1.157e-05), (-15.62, 12.91, -1.162e-05), (-16.33, 14.14, -1.167e-05), (-15.62, 15.37, -1.173e-05), (-16.33, 16.6, -1.178e-05), (-15.62, 17.83, -1.184e-05), (-16.33, 19.06, -1.189e-05), (-15.62, 20.29, -1.194e-05), (-16.33, 21.52, -1.2e-05), (-15.62, 22.75, -1.205e-05), (-16.33, 23.98, -1.21e-05), (-15.62, -23.98, -1.001e-05), (-14.2, -23.98, -1.001e-05), (-13.49, -22.75, -1.006e-05), (-14.2, -21.52, -1.012e-05), (-13.49, -20.29, -1.017e-05), (-14.2, -19.06, -1.022e-05), (-13.49, -17.83, -1.028e-05), (-14.2, -16.6, -1.033e-05), (-13.49, -15.37, -1.038e-05), (-14.2, -14.14, -1.044e-05), (-13.49, -12.91, -1.049e-05), (-14.2, -11.68, -1.055e-05), (-13.49, -10.45, -1.06e-05), (-14.2, -9.223, -1.065e-05), (-13.49, -7.993, -1.071e-05), (-14.2, -6.764, -1.076e-05), (-13.49, -5.534, -1.081e-05), (-14.2, -4.304, -1.087e-05), (-13.49, -3.074, -1.092e-05), (-14.2, -1.845, -1.098e-05), (-13.49, -0.6149, -1.103e-05), (-14.2, 0.6149, -1.108e-05), (-13.49, 1.845, -1.114e-05), (-14.2, 3.074, -1.119e-05), (-13.49, 4.304, -1.124e-05), (-14.2, 5.534, -1.13e-05), (-13.49, 6.764, -1.135e-05), (-14.2, 7.993, -1.141e-05), (-13.49, 9.223, -1.146e-05), (-14.2, 10.45, -1.151e-05), (-13.49, 11.68, -1.157e-05), (-14.2, 12.91, -1.162e-05), (-13.49, 14.14, -1.167e-05), (-14.2, 15.37, -1.173e-05), (-13.49, 16.6, -1.178e-05), (-14.2, 17.83, -1.184e-05), (-13.49, 19.06, -1.189e-05), (-14.2, 20.29, -1.194e-05), (-13.49, 21.52, -1.2e-05), (-14.2, 22.75, -1.205e-05), (-13.49, 23.98, -1.21e-05), (-12.07, -22.75, -1.006e-05), (-11.36, -21.52, -1.012e-05), (-12.07, -20.29, -1.017e-05), (-11.36, -19.06, -1.022e-05), (-12.07, -17.83, -1.028e-05), (-11.36, -16.6, -1.033e-05), (-12.07, -15.37, -1.038e-05), (-11.36, -14.14, -1.044e-05), (-12.07, -12.91, -1.049e-05), (-11.36, -11.68, -1.055e-05), (-12.07, -10.45, -1.06e-05), (-11.36, -9.223, -1.065e-05), (-12.07, -7.993, -1.071e-05), (-11.36, -6.764, -1.076e-05), (-12.07, -5.534, -1.081e-05), (-11.36, -4.304, -1.087e-05), (-12.07, -3.074, -1.092e-05), (-11.36, -1.845, -1.098e-05), (-12.07, -0.6149, -1.103e-05), (-11.36, 0.6149, -1.108e-05), (-12.07, 1.845, -1.114e-05), (-11.36, 3.074, -1.119e-05), (-12.07, 4.304, -1.124e-05), (-11.36, 5.534, -1.13e-05), (-12.07, 6.764, -1.135e-05), (-11.36, 7.993, -1.141e-05), (-12.07, 9.223, -1.146e-05), (-11.36, 10.45, -1.151e-05), (-12.07, 11.68, -1.157e-05), (-11.36, 12.91, -1.162e-05), (-12.07, 14.14, -1.167e-05), (-11.36, 15.37, -1.173e-05), (-12.07, 16.6, -1.178e-05), (-11.36, 17.83, -1.184e-05), (-12.07, 19.06, -1.189e-05), (-11.36, 20.29, -1.194e-05), (-12.07, 21.52, -1.2e-05), (-11.36, 22.75, -1.205e-05), (-12.07, 23.98, -1.21e-05), (-11.36, -23.98, -1.001e-05), (-9.94, -23.98, -1.001e-05), (-9.23, -22.75, -1.006e-05), (-9.94, -21.52, -1.012e-05), (-9.23, -20.29, -1.017e-05), (-9.94, -19.06, -1.022e-05), (-9.23, -17.83, -1.028e-05), (-9.94, -16.6, -1.033e-05), (-9.23, -15.37, -1.038e-05), (-9.94, -14.14, -1.044e-05), (-9.23, -12.91, -1.049e-05), (-9.94, -11.68, -1.055e-05), (-9.23, -10.45, -1.06e-05), (-9.94, -9.223, -1.065e-05), (-9.23, -7.993, -1.071e-05), (-9.94, -6.764, -1.076e-05), (-9.23, -5.534, -1.081e-05), (-9.94, -4.304, -1.087e-05), (-9.23, -3.074, -1.092e-05), (-9.94, -1.845, -1.098e-05), (-9.23, -0.6149, -1.103e-05), (-9.94, 0.6149, -1.108e-05), (-9.23, 1.845, -1.114e-05), (-9.94, 3.074, -1.119e-05), (-9.23, 4.304, -1.124e-05), (-9.94, 5.534, -1.13e-05), (-9.23, 6.764, -1.135e-05), (-9.94, 7.993, -1.141e-05), (-9.23, 9.223, -1.146e-05), (-9.94, 10.45, -1.151e-05), (-9.23, 11.68, -1.157e-05), (-9.94, 12.91, -1.162e-05), (-9.23, 14.14, -1.167e-05), (-9.94, 15.37, -1.173e-05), (-9.23, 16.6, -1.178e-05), (-9.94, 17.83, -1.184e-05), (-9.23, 19.06, -1.189e-05), (-9.94, 20.29, -1.194e-05), (-9.23, 21.52, -1.2e-05), (-9.94, 22.75, -1.205e-05), (-9.23, 23.98, -1.21e-05), (-7.81, -22.75, -1.006e-05), (-7.1, -21.52, -1.012e-05), (-7.81, -20.29, -1.017e-05), (-7.1, -19.06, -1.022e-05), (-7.81, -17.83, -1.028e-05), (-7.1, -16.6, -1.033e-05), (-7.81, -15.37, -1.038e-05), (-7.1, -14.14, -1.044e-05), (-7.81, -12.91, -1.049e-05), (-7.1, -11.68, -1.055e-05), (-7.81, -10.45, -1.06e-05), (-7.1, -9.223, -1.065e-05), (-7.81, -7.993, -1.071e-05), (-7.1, -6.764, -1.076e-05), (-7.81, -5.534, -1.081e-05), (-7.1, -4.304, -1.087e-05), (-7.81, -3.074, -1.092e-05), (-7.1, -1.845, -1.098e-05), (-7.81, -0.6149, -1.103e-05), (-7.1, 0.6149, -1.108e-05), (-7.81, 1.845, -1.114e-05), (-7.1, 3.074, -1.119e-05), (-7.81, 4.304, -1.124e-05), (-7.1, 5.534, -1.13e-05), (-7.81, 6.764, -1.135e-05), (-7.1, 7.993, -1.141e-05), (-7.81, 9.223, -1.146e-05), (-7.1, 10.45, -1.151e-05), (-7.81, 11.68, -1.157e-05), (-7.1, 12.91, -1.162e-05), (-7.81, 14.14, -1.167e-05), (-7.1, 15.37, -1.173e-05), (-7.81, 16.6, -1.178e-05), (-7.1, 17.83, -1.184e-05), (-7.81, 19.06, -1.189e-05), (-7.1, 20.29, -1.194e-05), (-7.81, 21.52, -1.2e-05), (-7.1, 22.75, -1.205e-05), (-7.81, 23.98, -1.21e-05), (-7.1, -23.98, -1.001e-05), (-5.68, -23.98, -1.001e-05), (-4.97, -22.75, -1.006e-05), (-5.68, -21.52, -1.012e-05), (-4.97, -20.29, -1.017e-05), (-5.68, -19.06, -1.022e-05), (-4.97, -17.83, -1.028e-05), (-5.68, -16.6, -1.033e-05), (-4.97, -15.37, -1.038e-05), (-5.68, -14.14, -1.044e-05), (-4.97, -12.91, -1.049e-05), (-5.68, -11.68, -1.055e-05), (-4.97, -10.45, -1.06e-05), (-5.68, -9.223, -1.065e-05), (-4.97, -7.993, -1.071e-05), (-5.68, -6.764, -1.076e-05), (-4.97, -5.534, -1.081e-05), (-5.68, -4.304, -1.087e-05), (-4.97, -3.074, -1.092e-05), (-5.68, -1.845, -1.098e-05), (-4.97, -0.6149, -1.103e-05), (-5.68, 0.6149, -1.108e-05), (-4.97, 1.845, -1.114e-05), (-5.68, 3.074, -1.119e-05), (-4.97, 4.304, -1.124e-05), (-5.68, 5.534, -1.13e-05), (-4.97, 6.764, -1.135e-05), (-5.68, 7.993, -1.141e-05), (-4.97, 9.223, -1.146e-05), (-5.68, 10.45, -1.151e-05), (-4.97, 11.68, -1.157e-05), (-5.68, 12.91, -1.162e-05), (-4.97, 14.14, -1.167e-05), (-5.68, 15.37, -1.173e-05), (-4.97, 16.6, -1.178e-05), (-5.68, 17.83, -1.184e-05), (-4.97, 19.06, -1.189e-05), (-5.68, 20.29, -1.194e-05), (-4.97, 21.52, -1.2e-05), (-5.68, 22.75, -1.205e-05), (-4.97, 23.98, -1.21e-05), (-3.55, -22.75, -1.006e-05), (-2.84, -21.52, -1.012e-05), (-3.55, -20.29, -1.017e-05), (-2.84, -19.06, -1.022e-05), (-3.55, -17.83, -1.028e-05), (-2.84, -16.6, -1.033e-05), (-3.55, -15.37, -1.038e-05), (-2.84, -14.14, -1.044e-05), (-3.55, -12.91, -1.049e-05), (-2.84, -11.68, -1.055e-05), (-3.55, -10.45, -1.06e-05), (-2.84, -9.223, -1.065e-05), (-3.55, -7.993, -1.071e-05), (-2.84, -6.764, -1.076e-05), (-3.55, -5.534, -1.081e-05), (-2.84, -4.304, -1.087e-05), (-3.55, -3.074, -1.092e-05), (-2.84, -1.845, -1.098e-05), (-3.55, -0.6149, -1.103e-05), (-2.84, 0.6149, -1.108e-05), (-3.55, 1.845, -1.114e-05), (-2.84, 3.074, -1.119e-05), (-3.55, 4.304, -1.124e-05), (-2.84, 5.534, -1.13e-05), (-3.55, 6.764, -1.135e-05), (-2.84, 7.993, -1.141e-05), (-3.55, 9.223, -1.146e-05), (-2.84, 10.45, -1.151e-05), (-3.55, 11.68, -1.157e-05), (-2.84, 12.91, -1.162e-05), (-3.55, 14.14, -1.167e-05), (-2.84, 15.37, -1.173e-05), (-3.55, 16.6, -1.178e-05), (-2.84, 17.83, -1.184e-05), (-3.55, 19.06, -1.189e-05), (-2.84, 20.29, -1.194e-05), (-3.55, 21.52, -1.2e-05), (-2.84, 22.75, -1.205e-05), (-3.55, 23.98, -1.21e-05), (-2.84, -23.98, -1.001e-05), (-1.42, -23.98, -1.001e-05), (-0.71, -22.75, -1.006e-05), (-1.42, -21.52, -1.012e-05), (-0.71, -20.29, -1.017e-05), (-1.42, -19.06, -1.022e-05), (-0.71, -17.83, -1.028e-05), (-1.42, -16.6, -1.033e-05), (-0.71, -15.37, -1.038e-05), (-1.42, -14.14, -1.044e-05), (-0.71, -12.91, -1.049e-05), (-1.42, -11.68, -1.055e-05), (-0.71, -10.45, -1.06e-05), (-1.42, -9.223, -1.065e-05), (-0.71, -7.993, -1.071e-05), (-1.42, -6.764, -1.076e-05), (-0.71, -5.534, -1.081e-05), (-1.42, -4.304, -1.087e-05), (-0.71, -3.074, -1.092e-05), (-1.42, -1.845, -1.098e-05), (-0.71, -0.6149, -1.103e-05), (-1.42, 0.6149, -1.108e-05), (-0.71, 1.845, -1.114e-05), (-1.42, 3.074, -1.119e-05), (-0.71, 4.304, -1.124e-05), (-1.42, 5.534, -1.13e-05), (-0.71, 6.764, -1.135e-05), (-1.42, 7.993, -1.141e-05), (-0.71, 9.223, -1.146e-05), (-1.42, 10.45, -1.151e-05), (-0.71, 11.68, -1.157e-05), (-1.42, 12.91, -1.162e-05), (-0.71, 14.14, -1.167e-05), (-1.42, 15.37, -1.173e-05), (-0.71, 16.6, -1.178e-05), (-1.42, 17.83, -1.184e-05), (-0.71, 19.06, -1.189e-05), (-1.42, 20.29, -1.194e-05), (-0.71, 21.52, -1.2e-05), (-1.42, 22.75, -1.205e-05), (-0.71, 23.98, -1.21e-05), (0.71, -22.75, -1.006e-05), (1.42, -21.52, -1.012e-05), (0.71, -20.29, -1.017e-05), (1.42, -19.06, -1.022e-05), (0.71, -17.83, -1.028e-05), (1.42, -16.6, -1.033e-05), (0.71, -15.37, -1.038e-05), (1.42, -14.14, -1.044e-05), (0.71, -12.91, -1.049e-05), (1.42, -11.68, -1.055e-05), (0.71, -10.45, -1.06e-05), (1.42, -9.223, -1.065e-05), (0.71, -7.993, -1.071e-05), (1.42, -6.764, -1.076e-05), (0.71, -5.534, -1.081e-05), (1.42, -4.304, -1.087e-05), (0.71, -3.074, -1.092e-05), (1.42, -1.845, -1.098e-05), (0.71, -0.6149, -1.103e-05), (1.42, 0.6149, -1.108e-05), (0.71, 1.845, -1.114e-05), (1.42, 3.074, -1.119e-05), (0.71, 4.304, -1.124e-05), (1.42, 5.534, -1.13e-05), (0.71, 6.764, -1.135e-05), (1.42, 7.993, -1.141e-05), (0.71, 9.223, -1.146e-05), (1.42, 10.45, -1.151e-05), (0.71, 11.68, -1.157e-05), (1.42, 12.91, -1.162e-05), (0.71, 14.14, -1.167e-05), (1.42, 15.37, -1.173e-05), (0.71, 16.6, -1.178e-05), (1.42, 17.83, -1.184e-05), (0.71, 19.06, -1.189e-05), (1.42, 20.29, -1.194e-05), (0.71, 21.52, -1.2e-05), (1.42, 22.75, -1.205e-05), (0.71, 23.98, -1.21e-05), (1.42, -23.98, -1.001e-05), (2.84, -23.98, -1.001e-05), (3.55, -22.75, -1.006e-05), (2.84, -21.52, -1.012e-05), (3.55, -20.29, -1.017e-05), (2.84, -19.06, -1.022e-05), (3.55, -17.83, -1.028e-05), (2.84, -16.6, -1.033e-05), (3.55, -15.37, -1.038e-05), (2.84, -14.14, -1.044e-05), (3.55, -12.91, -1.049e-05), (2.84, -11.68, -1.055e-05), (3.55, -10.45, -1.06e-05), (2.84, -9.223, -1.065e-05), (3.55, -7.993, -1.071e-05), (2.84, -6.764, -1.076e-05), (3.55, -5.534, -1.081e-05), (2.84, -4.304, -1.087e-05), (3.55, -3.074, -1.092e-05), (2.84, -1.845, -1.098e-05), (3.55, -0.6149, -1.103e-05), (2.84, 0.6149, -1.108e-05), (3.55, 1.845, -1.114e-05), (2.84, 3.074, -1.119e-05), (3.55, 4.304, -1.124e-05), (2.84, 5.534, -1.13e-05), (3.55, 6.764, -1.135e-05), (2.84, 7.993, -1.141e-05), (3.55, 9.223, -1.146e-05), (2.84, 10.45, -1.151e-05), (3.55, 11.68, -1.157e-05), (2.84, 12.91, -1.162e-05), (3.55, 14.14, -1.167e-05), (2.84, 15.37, -1.173e-05), (3.55, 16.6, -1.178e-05), (2.84, 17.83, -1.184e-05), (3.55, 19.06, -1.189e-05), (2.84, 20.29, -1.194e-05), (3.55, 21.52, -1.2e-05), (2.84, 22.75, -1.205e-05), (3.55, 23.98, -1.21e-05), (4.97, -22.75, -1.006e-05), (5.68, -21.52, -1.012e-05), (4.97, -20.29, -1.017e-05), (5.68, -19.06, -1.022e-05), (4.97, -17.83, -1.028e-05), (5.68, -16.6, -1.033e-05), (4.97, -15.37, -1.038e-05), (5.68, -14.14, -1.044e-05), (4.97, -12.91, -1.049e-05), (5.68, -11.68, -1.055e-05), (4.97, -10.45, -1.06e-05), (5.68, -9.223, -1.065e-05), (4.97, -7.993, -1.071e-05), (5.68, -6.764, -1.076e-05), (4.97, -5.534, -1.081e-05), (5.68, -4.304, -1.087e-05), (4.97, -3.074, -1.092e-05), (5.68, -1.845, -1.098e-05), (4.97, -0.6149, -1.103e-05), (5.68, 0.6149, -1.108e-05), (4.97, 1.845, -1.114e-05), (5.68, 3.074, -1.119e-05), (4.97, 4.304, -1.124e-05), (5.68, 5.534, -1.13e-05), (4.97, 6.764, -1.135e-05), (5.68, 7.993, -1.141e-05), (4.97, 9.223, -1.146e-05), (5.68, 10.45, -1.151e-05), (4.97, 11.68, -1.157e-05), (5.68, 12.91, -1.162e-05), (4.97, 14.14, -1.167e-05), (5.68, 15.37, -1.173e-05), (4.97, 16.6, -1.178e-05), (5.68, 17.83, -1.184e-05), (4.97, 19.06, -1.189e-05), (5.68, 20.29, -1.194e-05), (4.97, 21.52, -1.2e-05), (5.68, 22.75, -1.205e-05), (4.97, 23.98, -1.21e-05), (5.68, -23.98, -1.001e-05), (7.1, -23.98, -1.001e-05), (7.81, -22.75, -1.006e-05), (7.1, -21.52, -1.012e-05), (7.81, -20.29, -1.017e-05), (7.1, -19.06, -1.022e-05), (7.81, -17.83, -1.028e-05), (7.1, -16.6, -1.033e-05), (7.81, -15.37, -1.038e-05), (7.1, -14.14, -1.044e-05), (7.81, -12.91, -1.049e-05), (7.1, -11.68, -1.055e-05), (7.81, -10.45, -1.06e-05), (7.1, -9.223, -1.065e-05), (7.81, -7.993, -1.071e-05), (7.1, -6.764, -1.076e-05), (7.81, -5.534, -1.081e-05), (7.1, -4.304, -1.087e-05), (7.81, -3.074, -1.092e-05), (7.1, -1.845, -1.098e-05), (7.81, -0.6149, -1.103e-05), (7.1, 0.6149, -1.108e-05), (7.81, 1.845, -1.114e-05), (7.1, 3.074, -1.119e-05), (7.81, 4.304, -1.124e-05), (7.1, 5.534, -1.13e-05), (7.81, 6.764, -1.135e-05), (7.1, 7.993, -1.141e-05), (7.81, 9.223, -1.146e-05), (7.1, 10.45, -1.151e-05), (7.81, 11.68, -1.157e-05), (7.1, 12.91, -1.162e-05), (7.81, 14.14, -1.167e-05), (7.1, 15.37, -1.173e-05), (7.81, 16.6, -1.178e-05), (7.1, 17.83, -1.184e-05), (7.81, 19.06, -1.189e-05), (7.1, 20.29, -1.194e-05), (7.81, 21.52, -1.2e-05), (7.1, 22.75, -1.205e-05), (7.81, 23.98, -1.21e-05), (9.23, -22.75, -1.006e-05), (9.94, -21.52, -1.012e-05), (9.23, -20.29, -1.017e-05), (9.94, -19.06, -1.022e-05), (9.23, -17.83, -1.028e-05), (9.94, -16.6, -1.033e-05), (9.23, -15.37, -1.038e-05), (9.94, -14.14, -1.044e-05), (9.23, -12.91, -1.049e-05), (9.94, -11.68, -1.055e-05), (9.23, -10.45, -1.06e-05), (9.94, -9.223, -1.065e-05), (9.23, -7.993, -1.071e-05), (9.94, -6.764, -1.076e-05), (9.23, -5.534, -1.081e-05), (9.94, -4.304, -1.087e-05), (9.23, -3.074, -1.092e-05), (9.94, -1.845, -1.098e-05), (9.23, -0.6149, -1.103e-05), (9.94, 0.6149, -1.108e-05), (9.23, 1.845, -1.114e-05), (9.94, 3.074, -1.119e-05), (9.23, 4.304, -1.124e-05), (9.94, 5.534, -1.13e-05), (9.23, 6.764, -1.135e-05), (9.94, 7.993, -1.141e-05), (9.23, 9.223, -1.146e-05), (9.94, 10.45, -1.151e-05), (9.23, 11.68, -1.157e-05), (9.94, 12.91, -1.162e-05), (9.23, 14.14, -1.167e-05), (9.94, 15.37, -1.173e-05), (9.23, 16.6, -1.178e-05), (9.94, 17.83, -1.184e-05), (9.23, 19.06, -1.189e-05), (9.94, 20.29, -1.194e-05), (9.23, 21.52, -1.2e-05), (9.94, 22.75, -1.205e-05), (9.23, 23.98, -1.21e-05), (9.94, -23.98, -1.001e-05), (11.36, -23.98, -1.001e-05), (12.07, -22.75, -1.006e-05), (11.36, -21.52, -1.012e-05), (12.07, -20.29, -1.017e-05), (11.36, -19.06, -1.022e-05), (12.07, -17.83, -1.028e-05), (11.36, -16.6, -1.033e-05), (12.07, -15.37, -1.038e-05), (11.36, -14.14, -1.044e-05), (12.07, -12.91, -1.049e-05), (11.36, -11.68, -1.055e-05), (12.07, -10.45, -1.06e-05), (11.36, -9.223, -1.065e-05), (12.07, -7.993, -1.071e-05), (11.36, -6.764, -1.076e-05), (12.07, -5.534, -1.081e-05), (11.36, -4.304, -1.087e-05), (12.07, -3.074, -1.092e-05), (11.36, -1.845, -1.098e-05), (12.07, -0.6149, -1.103e-05), (11.36, 0.6149, -1.108e-05), (12.07, 1.845, -1.114e-05), (11.36, 3.074, -1.119e-05), (12.07, 4.304, -1.124e-05), (11.36, 5.534, -1.13e-05), (12.07, 6.764, -1.135e-05), (11.36, 7.993, -1.141e-05), (12.07, 9.223, -1.146e-05), (11.36, 10.45, -1.151e-05), (12.07, 11.68, -1.157e-05), (11.36, 12.91, -1.162e-05), (12.07, 14.14, -1.167e-05), (11.36, 15.37, -1.173e-05), (12.07, 16.6, -1.178e-05), (11.36, 17.83, -1.184e-05), (12.07, 19.06, -1.189e-05), (11.36, 20.29, -1.194e-05), (12.07, 21.52, -1.2e-05), (11.36, 22.75, -1.205e-05), (12.07, 23.98, -1.21e-05), (13.49, -22.75, -1.006e-05), (14.2, -21.52, -1.012e-05), (13.49, -20.29, -1.017e-05), (14.2, -19.06, -1.022e-05), (13.49, -17.83, -1.028e-05), (14.2, -16.6, -1.033e-05), (13.49, -15.37, -1.038e-05), (14.2, -14.14, -1.044e-05), (13.49, -12.91, -1.049e-05), (14.2, -11.68, -1.055e-05), (13.49, -10.45, -1.06e-05), (14.2, -9.223, -1.065e-05), (13.49, -7.993, -1.071e-05), (14.2, -6.764, -1.076e-05), (13.49, -5.534, -1.081e-05), (14.2, -4.304, -1.087e-05), (13.49, -3.074, -1.092e-05), (14.2, -1.845, -1.098e-05), (13.49, -0.6149, -1.103e-05), (14.2, 0.6149, -1.108e-05), (13.49, 1.845, -1.114e-05), (14.2, 3.074, -1.119e-05), (13.49, 4.304, -1.124e-05), (14.2, 5.534, -1.13e-05), (13.49, 6.764, -1.135e-05), (14.2, 7.993, -1.141e-05), (13.49, 9.223, -1.146e-05), (14.2, 10.45, -1.151e-05), (13.49, 11.68, -1.157e-05), (14.2, 12.91, -1.162e-05), (13.49, 14.14, -1.167e-05), (14.2, 15.37, -1.173e-05), (13.49, 16.6, -1.178e-05), (14.2, 17.83, -1.184e-05), (13.49, 19.06, -1.189e-05), (14.2, 20.29, -1.194e-05), (13.49, 21.52, -1.2e-05), (14.2, 22.75, -1.205e-05), (13.49, 23.98, -1.21e-05), (14.2, -23.98, -1.001e-05), (15.62, -23.98, -1.001e-05), (16.33, -22.75, -1.006e-05), (15.62, -21.52, -1.012e-05), (16.33, -20.29, -1.017e-05), (15.62, -19.06, -1.022e-05), (16.33, -17.83, -1.028e-05), (15.62, -16.6, -1.033e-05), (16.33, -15.37, -1.038e-05), (15.62, -14.14, -1.044e-05), (16.33, -12.91, -1.049e-05), (15.62, -11.68, -1.055e-05), (16.33, -10.45, -1.06e-05), (15.62, -9.223, -1.065e-05), (16.33, -7.993, -1.071e-05), (15.62, -6.764, -1.076e-05), (16.33, -5.534, -1.081e-05), (15.62, -4.304, -1.087e-05), (16.33, -3.074, -1.092e-05), (15.62, -1.845, -1.098e-05), (16.33, -0.6149, -1.103e-05), (15.62, 0.6149, -1.108e-05), (16.33, 1.845, -1.114e-05), (15.62, 3.074, -1.119e-05), (16.33, 4.304, -1.124e-05), (15.62, 5.534, -1.13e-05), (16.33, 6.764, -1.135e-05), (15.62, 7.993, -1.141e-05), (16.33, 9.223, -1.146e-05), (15.62, 10.45, -1.151e-05), (16.33, 11.68, -1.157e-05), (15.62, 12.91, -1.162e-05), (16.33, 14.14, -1.167e-05), (15.62, 15.37, -1.173e-05), (16.33, 16.6, -1.178e-05), (15.62, 17.83, -1.184e-05), (16.33, 19.06, -1.189e-05), (15.62, 20.29, -1.194e-05), (16.33, 21.52, -1.2e-05), (15.62, 22.75, -1.205e-05), (16.33, 23.98, -1.21e-05), (17.75, -22.75, -1.006e-05), (18.46, -21.52, -1.012e-05), (17.75, -20.29, -1.017e-05), (18.46, -19.06, -1.022e-05), (17.75, -17.83, -1.028e-05), (18.46, -16.6, -1.033e-05), (17.75, -15.37, -1.038e-05), (18.46, -14.14, -1.044e-05), (17.75, -12.91, -1.049e-05), (18.46, -11.68, -1.055e-05), (17.75, -10.45, -1.06e-05), (18.46, -9.223, -1.065e-05), (17.75, -7.993, -1.071e-05), (18.46, -6.764, -1.076e-05), (17.75, -5.534, -1.081e-05), (18.46, -4.304, -1.087e-05), (17.75, -3.074, -1.092e-05), (18.46, -1.845, -1.098e-05), (17.75, -0.6149, -1.103e-05), (18.46, 0.6149, -1.108e-05), (17.75, 1.845, -1.114e-05), (18.46, 3.074, -1.119e-05), (17.75, 4.304, -1.124e-05), (18.46, 5.534, -1.13e-05), (17.75, 6.764, -1.135e-05), (18.46, 7.993, -1.141e-05), (17.75, 9.223, -1.146e-05), (18.46, 10.45, -1.151e-05), (17.75, 11.68, -1.157e-05), (18.46, 12.91, -1.162e-05), (17.75, 14.14, -1.167e-05), (18.46, 15.37, -1.173e-05), (17.75, 16.6, -1.178e-05), (18.46, 17.83, -1.184e-05), (17.75, 19.06, -1.189e-05), (18.46, 20.29, -1.194e-05), (17.75, 21.52, -1.2e-05), (18.46, 22.75, -1.205e-05), (17.75, 23.98, -1.21e-05), (18.46, -23.98, -1.001e-05), (19.88, -23.98, -1.001e-05), (20.59, -22.75, -1.006e-05), (19.88, -21.52, -1.012e-05), (20.59, -20.29, -1.017e-05), (19.88, -19.06, -1.022e-05), (20.59, -17.83, -1.028e-05), (19.88, -16.6, -1.033e-05), (20.59, -15.37, -1.038e-05), (19.88, -14.14, -1.044e-05), (20.59, -12.91, -1.049e-05), (19.88, -11.68, -1.055e-05), (20.59, -10.45, -1.06e-05), (19.88, -9.223, -1.065e-05), (20.59, -7.993, -1.071e-05), (19.88, -6.764, -1.076e-05), (20.59, -5.534, -1.081e-05), (19.88, -4.304, -1.087e-05), (20.59, -3.074, -1.092e-05), (19.88, -1.845, -1.098e-05), (20.59, -0.6149, -1.103e-05), (19.88, 0.6149, -1.108e-05), (20.59, 1.845, -1.114e-05), (19.88, 3.074, -1.119e-05), (20.59, 4.304, -1.124e-05), (19.88, 5.534, -1.13e-05), (20.59, 6.764, -1.135e-05), (19.88, 7.993, -1.141e-05), (20.59, 9.223, -1.146e-05), (19.88, 10.45, -1.151e-05), (20.59, 11.68, -1.157e-05), (19.88, 12.91, -1.162e-05), (20.59, 14.14, -1.167e-05), (19.88, 15.37, -1.173e-05), (20.59, 16.6, -1.178e-05), (19.88, 17.83, -1.184e-05), (20.59, 19.06, -1.189e-05), (19.88, 20.29, -1.194e-05), (20.59, 21.52, -1.2e-05), (19.88, 22.75, -1.205e-05), (20.59, 23.98, -1.21e-05), (22.01, -22.75, -1.006e-05), (22.72, -21.52, -1.012e-05), (22.01, -20.29, -1.017e-05), (22.72, -19.06, -1.022e-05), (22.01, -17.83, -1.028e-05), (22.72, -16.6, -1.033e-05), (22.01, -15.37, -1.038e-05), (22.72, -14.14, -1.044e-05), (22.01, -12.91, -1.049e-05), (22.72, -11.68, -1.055e-05), (22.01, -10.45, -1.06e-05), (22.72, -9.223, -1.065e-05), (22.01, -7.993, -1.071e-05), (22.72, -6.764, -1.076e-05), (22.01, -5.534, -1.081e-05), (22.72, -4.304, -1.087e-05), (22.01, -3.074, -1.092e-05), (22.72, -1.845, -1.098e-05), (22.01, -0.6149, -1.103e-05), (22.72, 0.6149, -1.108e-05), (22.01, 1.845, -1.114e-05), (22.72, 3.074, -1.119e-05), (22.01, 4.304, -1.124e-05), (22.72, 5.534, -1.13e-05), (22.01, 6.764, -1.135e-05), (22.72, 7.993, -1.141e-05), (22.01, 9.223, -1.146e-05), (22.72, 10.45, -1.151e-05), (22.01, 11.68, -1.157e-05), (22.72, 12.91, -1.162e-05), (22.01, 14.14, -1.167e-05), (22.72, 15.37, -1.173e-05), (22.01, 16.6, -1.178e-05), (22.72, 17.83, -1.184e-05), (22.01, 19.06, -1.189e-05), (22.72, 20.29, -1.194e-05), (22.01, 21.52, -1.2e-05), (22.72, 22.75, -1.205e-05), (22.01, 23.98, -1.21e-05), (22.72, -23.98, -1.001e-05), (24.14, -23.98, -1.001e-05), (24.14, -21.52, -1.012e-05), (24.14, -19.06, -1.022e-05), (24.14, -16.6, -1.033e-05), (24.14, -14.14, -1.044e-05), (24.14, -11.68, -1.055e-05), (24.14, -9.223, -1.065e-05), (24.14, -6.764, -1.076e-05), (24.14, -4.304, -1.087e-05), (24.14, -1.845, -1.098e-05), (24.14, 0.6149, -1.108e-05), (24.14, 3.074, -1.119e-05), (24.14, 5.534, -1.13e-05), (24.14, 7.993, -1.141e-05), (24.14, 10.45, -1.151e-05), (24.14, 12.91, -1.162e-05), (24.14, 15.37, -1.173e-05), (24.14, 17.83, -1.184e-05), (24.14, 20.29, -1.194e-05), (24.14, 22.75, -1.205e-05)], [], [])
me_mesh_carbon.materials.append(mat_material_001)
me_mesh_carbon.use_remesh_preserve_volume = False
me_mesh_carbon.use_remesh_preserve_attributes = False
me_mesh_carbon.use_mirror_vertex_groups = False
me_mesh_carbon.update()

# ---- curves / text
cu_surfsphere = bpy.data.curves.new('SurfSphere', 'CURVE')
cu_surfsphere.dimensions = '3D'
_sp = cu_surfsphere.splines.new('NURBS'); _sp.points.add(39)
_sp.points.foreach_set('co', [0.0, 0.0, -1.0, 1.0, -1.0, 0.0, -1.0, 0.7071, -1.0, 0.0, 0.0, 1.0, -1.0, 0.0, 1.0, 0.7071, 0.0, 0.0, 1.0, 1.0, 0.0, 0.0, -1.0, 0.3536, -1.0, -1.0, -1.0, 0.25, -1.0, -1.0, 0.0, 0.3536, -1.0, -1.0, 1.0, 0.25, 0.0, 0.0, 1.0, 0.3536, 0.0, 0.0, -1.0, 1.0, 0.0, -1.0, -1.0, 0.7071, 0.0, -1.0, 0.0, 1.0, 0.0, -1.0, 1.0, 0.7071, 0.0, 0.0, 1.0, 1.0, 0.0, 0.0, -1.0, 0.3536, 1.0, -1.0, -1.0, 0.25, 1.0, -1.0, 0.0, 0.3536, 1.0, -1.0, 1.0, 0.25, 0.0, 0.0, 1.0, 0.3536, 0.0, 0.0, -1.0, 1.0, 1.0, 0.0, -1.0, 0.7071, 1.0, 0.0, 0.0, 1.0, 1.0, 0.0, 1.0, 0.7071, 0.0, 0.0, 1.0, 1.0, 0.0, 0.0, -1.0, 0.3536, 1.0, 1.0, -1.0, 0.25, 1.0, 1.0, 0.0, 0.3536, 1.0, 1.0, 1.0, 0.25, 0.0, 0.0, 1.0, 0.3536, 0.0, 0.0, -1.0, 1.0, 0.0, 1.0, -1.0, 0.7071, 0.0, 1.0, 0.0, 1.0, 0.0, 1.0, 1.0, 0.7071, 0.0, 0.0, 1.0, 1.0, 0.0, 0.0, -1.0, 0.3536, -1.0, 1.0, -1.0, 0.25, -1.0, 1.0, 0.0, 0.3536, -1.0, 1.0, 1.0, 0.25, 0.0, 0.0, 1.0, 0.3536])
_sp.points.foreach_set('radius', [0.0, 0.0, 0.0, 0.0, 0.0, 0.0, 0.0, 0.0, 0.0, 0.0, 0.0, 0.0, 0.0, 0.0, 0.0, 0.0, 0.0, 0.0, 0.0, 0.0, 0.0, 0.0, 0.0, 0.0, 0.0, 0.0, 0.0, 0.0, 0.0, 0.0, 0.0, 0.0, 0.0, 0.0, 0.0, 0.0, 0.0, 0.0, 0.0, 0.0])
_sp.order_u = 3
_sp.resolution_u = 4
_sp.resolution_v = 4
_sp.use_cyclic_v = True
_sp.use_endpoint_u = True
_sp.use_bezier_u = True
cu_surfsphere.materials.append(mat_material)
cu_surfsphere.use_path_clamp = True
cu_surfsphere.resolution_u = 4
cu_surfsphere.resolution_v = 4
cu_surfsphere.fill_mode = 'FULL'
cu_surfsphere_001 = bpy.data.curves.new('SurfSphere.001', 'CURVE')
cu_surfsphere_001.dimensions = '3D'
_sp = cu_surfsphere_001.splines.new('NURBS'); _sp.points.add(39)
_sp.points.foreach_set('co', [0.0, 0.0, -1.0, 1.0, -1.0, 0.0, -1.0, 0.7071, -1.0, 0.0, 0.0, 1.0, -1.0, 0.0, 1.0, 0.7071, 0.0, 0.0, 1.0, 1.0, 0.0, 0.0, -1.0, 0.3536, -1.0, -1.0, -1.0, 0.25, -1.0, -1.0, 0.0, 0.3536, -1.0, -1.0, 1.0, 0.25, 0.0, 0.0, 1.0, 0.3536, 0.0, 0.0, -1.0, 1.0, 0.0, -1.0, -1.0, 0.7071, 0.0, -1.0, 0.0, 1.0, 0.0, -1.0, 1.0, 0.7071, 0.0, 0.0, 1.0, 1.0, 0.0, 0.0, -1.0, 0.3536, 1.0, -1.0, -1.0, 0.25, 1.0, -1.0, 0.0, 0.3536, 1.0, -1.0, 1.0, 0.25, 0.0, 0.0, 1.0, 0.3536, 0.0, 0.0, -1.0, 1.0, 1.0, 0.0, -1.0, 0.7071, 1.0, 0.0, 0.0, 1.0, 1.0, 0.0, 1.0, 0.7071, 0.0, 0.0, 1.0, 1.0, 0.0, 0.0, -1.0, 0.3536, 1.0, 1.0, -1.0, 0.25, 1.0, 1.0, 0.0, 0.3536, 1.0, 1.0, 1.0, 0.25, 0.0, 0.0, 1.0, 0.3536, 0.0, 0.0, -1.0, 1.0, 0.0, 1.0, -1.0, 0.7071, 0.0, 1.0, 0.0, 1.0, 0.0, 1.0, 1.0, 0.7071, 0.0, 0.0, 1.0, 1.0, 0.0, 0.0, -1.0, 0.3536, -1.0, 1.0, -1.0, 0.25, -1.0, 1.0, 0.0, 0.3536, -1.0, 1.0, 1.0, 0.25, 0.0, 0.0, 1.0, 0.3536])
_sp.points.foreach_set('radius', [0.0, 0.0, 0.0, 0.0, 0.0, 0.0, 0.0, 0.0, 0.0, 0.0, 0.0, 0.0, 0.0, 0.0, 0.0, 0.0, 0.0, 0.0, 0.0, 0.0, 0.0, 0.0, 0.0, 0.0, 0.0, 0.0, 0.0, 0.0, 0.0, 0.0, 0.0, 0.0, 0.0, 0.0, 0.0, 0.0, 0.0, 0.0, 0.0, 0.0])
_sp.order_u = 3
_sp.resolution_u = 4
_sp.resolution_v = 4
_sp.use_cyclic_v = True
_sp.use_endpoint_u = True
_sp.use_bezier_u = True
cu_surfsphere_001.materials.append(mat_carbon)
cu_surfsphere_001.use_path_clamp = True
cu_surfsphere_001.resolution_u = 4
cu_surfsphere_001.resolution_v = 4
cu_surfsphere_001.fill_mode = 'FULL'

# ---- objects
ob_lamp = bpy.data.objects.new('Lamp', light_lamp)
ob_camera = bpy.data.objects.new('Camera', cam_camera)
ob_silicon_mesh = bpy.data.objects.new('Silicon_mesh', me_mesh_silicon)
ob_silicon_ball = bpy.data.objects.new('Silicon_ball', cu_surfsphere)
ob_cube = bpy.data.objects.new('Cube', me_cube)
ob_cube_001 = bpy.data.objects.new('Cube.001', me_cube_002)
ob_cube_002 = bpy.data.objects.new('Cube.002', me_cube_003)
ob_carbon_mesh = bpy.data.objects.new('Carbon_mesh', me_mesh_carbon)
ob_carbon_ball = bpy.data.objects.new('Carbon_ball', cu_surfsphere_001)

# ---- transforms, parenting, visibility, modifiers, constraints
ob_lamp.location = (4.076, 1.005, 5.904)
ob_lamp.rotation_euler = (0.6503, 0.05522, 1.866)
ob_lamp.lock_rotations_4d = False
ob_lamp.empty_display_type = 'ARROWS'
ob_lamp.color = (0.0, 0.0, 0.0, 0.0)
ob_lamp.lineart.crease_threshold = 0.0
ob_camera.location = (15.13, -12.62, 10.47)
ob_camera.rotation_euler = (1.123, -1.553e-07, 0.8849)
ob_camera.lock_rotations_4d = False
ob_camera.empty_display_type = 'ARROWS'
ob_camera.color = (0.0, 0.0, 0.0, 0.0)
ob_camera.display_type = 'WIRE'
ob_camera.lineart.crease_threshold = 0.0
ob_silicon_mesh.location = (-0.0001362, -0.0001262, -9.13e-06)
ob_silicon_mesh.scale = (0.2, 0.2, 0.2)
ob_silicon_mesh.instance_type = 'VERTS'
ob_silicon_mesh.lineart.crease_threshold = 0.0
_m = ob_silicon_mesh.modifiers.new('Array', 'ARRAY')
_m.count = 3
_m.constant_offset_displace = (0.0, 0.0, 2.54)
_m.relative_offset_displace = (0.0, 0.0, 1.2)
ob_silicon_ball.parent = ob_silicon_mesh
ob_silicon_ball.location = (0.0, 0.0, 0.0)
ob_silicon_ball.scale = (1.332, 1.332, 1.332)
ob_silicon_ball.empty_image_offset = (0.0, 0.0)
ob_silicon_ball.lineart.crease_threshold = 0.0
ob_cube.location = (0.0, -0.4934, -1.257)
ob_cube.lineart.crease_threshold = 0.0
_m = ob_cube.modifiers.new('Bevel', 'BEVEL')
_m.segments = 9
_m.limit_method = 'NONE'
ob_cube_001.location = (0.0, -0.4934, 6.007)
ob_cube_001.scale = (1.0, 1.0, 0.7795)
ob_cube_001.lineart.crease_threshold = 0.0
_m = ob_cube_001.modifiers.new('Bevel', 'BEVEL')
_m.segments = 9
_m.limit_method = 'NONE'
ob_cube_002.location = (0.0, -0.4934, 8.128)
ob_cube_002.lineart.crease_threshold = 0.0
_m = ob_cube_002.modifiers.new('Bevel', 'BEVEL')
_m.segments = 9
_m.limit_method = 'NONE'
ob_carbon_mesh.location = (0.7722, -0.6317, 3.862)
ob_carbon_mesh.scale = (0.2, 0.2, 0.2)
ob_carbon_mesh.instance_type = 'VERTS'
ob_carbon_mesh.lineart.crease_threshold = 0.0
ob_carbon_ball.parent = ob_carbon_mesh
ob_carbon_ball.location = (-5.299e-05, 0.0, -1.106e-05)
ob_carbon_ball.rotation_euler = (-1.571, 0.0, 0.0)
ob_carbon_ball.scale = (0.924, 0.924, 0.924)
ob_carbon_ball.empty_image_offset = (0.0, 0.0)
ob_carbon_ball.lineart.crease_threshold = 0.0

# ---- collection membership
col_collection_1.objects.link(ob_lamp)
col_collection_1.objects.link(ob_camera)
col_silicon_atom.objects.link(ob_silicon_mesh)
col_silicon_atom.objects.link(ob_silicon_ball)
col_gnr_xyz.objects.link(ob_cube)
col_gnr_xyz.objects.link(ob_cube_001)
col_gnr_xyz.objects.link(ob_cube_002)
col_carbon_atom.objects.link(ob_carbon_mesh)
col_carbon_atom.objects.link(ob_carbon_ball)

# ---- scene / render settings (as saved in the file)
scene.camera = ob_camera
scene.frame_start = 1; scene.frame_end = 250; scene.frame_set(1)
scene.render.engine = 'CYCLES'
scene.render.resolution_y = 1920
scene.render.resolution_percentage = 50
scene.render.dither_intensity = 0.0
scene.render.film_transparent = True
scene.cycles.use_denoising = False
scene.cycles.samples = 128
scene.cycles.sampling_pattern = 'TABULATED_SOBOL'
scene.cycles.light_sampling_threshold = 0.0
scene.cycles.use_adaptive_sampling = False
scene.cycles.use_light_tree = False
scene.cycles.blur_glossy = 0.0
scene.cycles.sample_clamp_indirect = 0.0
scene.view_settings.view_transform = 'Standard'
bpy.context.view_layer.update()
